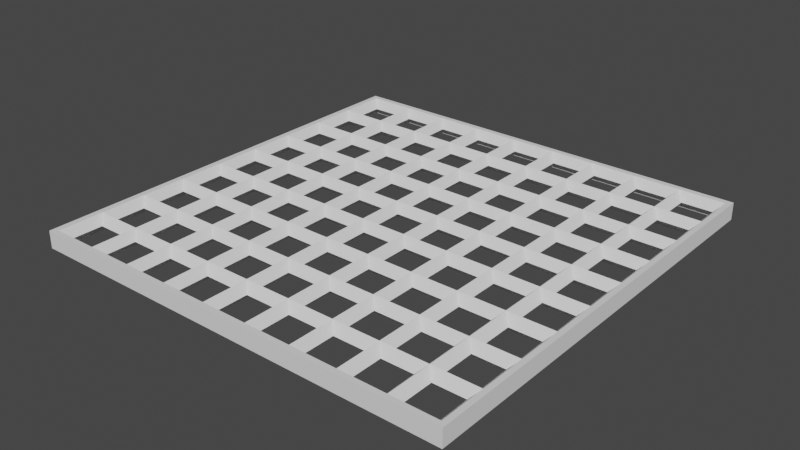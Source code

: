 # Source: CorridorFloorGrateTile1.blend  (saved by Blender 2.81.16; exported with 4.5.12 LTS)
import bpy
from mathutils import Matrix  # noqa: F401  (used for matrix-valued properties, if any)

bpy.ops.wm.read_factory_settings(use_empty=True)
scene = bpy.context.scene
scene.name = 'Scene'

# ---- collections
col_collection = bpy.data.collections.new('Collection'); scene.collection.children.link(col_collection)

# ---- world
world_world = bpy.data.worlds.new('World'); scene.world = world_world
world_world.use_nodes = True; world_world.node_tree.nodes.clear()
_N = world_world.node_tree.nodes; _L = world_world.node_tree.links
n0 = _N.new('ShaderNodeOutputWorld'); n0.name = 'World Output'; n0.location = (300, 300)
n1 = _N.new('ShaderNodeBackground'); n1.name = 'Background'; n1.location = (10, 300)
n1.inputs[0].default_value = (0.05088, 0.05088, 0.05088, 1.0)
_L.new(n1.outputs[0], n0.inputs[0])
n0.is_active_output = True
world_world.color = (0.05088, 0.05088, 0.05088)
world_world.use_sun_shadow = False
world_world.sun_shadow_jitter_overblur = 0.0

# ---- meshes
me_grid = bpy.data.meshes.new('Grid')
me_grid.from_pydata([(-0.4875, -0.4875, 0.00125), (-0.4875, -0.4875, 0.03875), (-0.3792, -0.4875, 0.00125), (-0.3792, -0.4875, 0.03875), (-0.2708, -0.4875, 0.00125), (-0.2708, -0.4875, 0.03875), (-0.1625, -0.4875, 0.00125), (-0.1625, -0.4875, 0.03875), (-0.05417, -0.4875, 0.00125), (-0.05417, -0.4875, 0.03875), (0.05417, -0.4875, 0.00125), (0.05417, -0.4875, 0.03875), (0.1625, -0.4875, 0.00125), (0.1625, -0.4875, 0.03875), (0.2708, -0.4875, 0.00125), (0.2708, -0.4875, 0.03875), (0.3792, -0.4875, 0.00125), (0.3792, -0.4875, 0.03875), (0.4875, -0.4875, 0.00125), (0.4875, -0.4875, 0.03875), (-0.4875, -0.3792, 0.00125), (-0.4875, -0.3792, 0.03875), (-0.3792, -0.3792, 0.00125), (-0.3792, -0.3792, 0.03875), (-0.2708, -0.3792, 0.00125), (-0.2708, -0.3792, 0.03875), (-0.1625, -0.3792, 0.00125), (-0.1625, -0.3792, 0.03875), (-0.05417, -0.3792, 0.00125), (-0.05417, -0.3792, 0.03875), (0.05417, -0.3792, 0.00125), (0.05417, -0.3792, 0.03875), (0.1625, -0.3792, 0.00125), (0.1625, -0.3792, 0.03875), (0.2708, -0.3792, 0.00125), (0.2708, -0.3792, 0.03875), (0.3792, -0.3792, 0.00125), (0.3792, -0.3792, 0.03875), (0.4875, -0.3792, 0.00125), (0.4875, -0.3792, 0.03875), (-0.4875, -0.2708, 0.00125), (-0.4875, -0.2708, 0.03875), (-0.3792, -0.2708, 0.00125), (-0.3792, -0.2708, 0.03875), (-0.2708, -0.2708, 0.00125), (-0.2708, -0.2708, 0.03875), (-0.1625, -0.2708, 0.00125), (-0.1625, -0.2708, 0.03875), (-0.05417, -0.2708, 0.00125), (-0.05417, -0.2708, 0.03875), (0.05417, -0.2708, 0.00125), (0.05417, -0.2708, 0.03875), (0.1625, -0.2708, 0.00125), (0.1625, -0.2708, 0.03875), (0.2708, -0.2708, 0.00125), (0.2708, -0.2708, 0.03875), (0.3792, -0.2708, 0.00125), (0.3792, -0.2708, 0.03875), (0.4875, -0.2708, 0.00125), (0.4875, -0.2708, 0.03875), (-0.4875, -0.1625, 0.00125), (-0.4875, -0.1625, 0.03875), (-0.3792, -0.1625, 0.00125), (-0.3792, -0.1625, 0.03875), (-0.2708, -0.1625, 0.00125), (-0.2708, -0.1625, 0.03875), (-0.1625, -0.1625, 0.00125), (-0.1625, -0.1625, 0.03875), (-0.05417, -0.1625, 0.00125), (-0.05417, -0.1625, 0.03875), (0.05417, -0.1625, 0.00125), (0.05417, -0.1625, 0.03875), (0.1625, -0.1625, 0.00125), (0.1625, -0.1625, 0.03875), (0.2708, -0.1625, 0.00125), (0.2708, -0.1625, 0.03875), (0.3792, -0.1625, 0.00125), (0.3792, -0.1625, 0.03875), (0.4875, -0.1625, 0.00125), (0.4875, -0.1625, 0.03875), (-0.4875, -0.05417, 0.00125), (-0.4875, -0.05417, 0.03875), (-0.3792, -0.05417, 0.00125), (-0.3792, -0.05417, 0.03875), (-0.2708, -0.05417, 0.00125), (-0.2708, -0.05417, 0.03875), (-0.1625, -0.05417, 0.00125), (-0.1625, -0.05417, 0.03875), (-0.05417, -0.05417, 0.00125), (-0.05417, -0.05417, 0.03875), (0.05417, -0.05417, 0.00125), (0.05417, -0.05417, 0.03875), (0.1625, -0.05417, 0.00125), (0.1625, -0.05417, 0.03875), (0.2708, -0.05417, 0.00125), (0.2708, -0.05417, 0.03875), (0.3792, -0.05417, 0.00125), (0.3792, -0.05417, 0.03875), (0.4875, -0.05417, 0.00125), (0.4875, -0.05417, 0.03875), (-0.4875, 0.05417, 0.00125), (-0.4875, 0.05417, 0.03875), (-0.3792, 0.05417, 0.00125), (-0.3792, 0.05417, 0.03875), (-0.2708, 0.05417, 0.00125), (-0.2708, 0.05417, 0.03875), (-0.1625, 0.05417, 0.00125), (-0.1625, 0.05417, 0.03875), (-0.05417, 0.05417, 0.00125), (-0.05417, 0.05417, 0.03875), (0.05417, 0.05417, 0.00125), (0.05417, 0.05417, 0.03875), (0.1625, 0.05417, 0.00125), (0.1625, 0.05417, 0.03875), (0.2708, 0.05417, 0.00125), (0.2708, 0.05417, 0.03875), (0.3792, 0.05417, 0.00125), (0.3792, 0.05417, 0.03875), (0.4875, 0.05417, 0.00125), (0.4875, 0.05417, 0.03875), (-0.4875, 0.1625, 0.00125), (-0.4875, 0.1625, 0.03875), (-0.3792, 0.1625, 0.00125), (-0.3792, 0.1625, 0.03875), (-0.2708, 0.1625, 0.00125), (-0.2708, 0.1625, 0.03875), (-0.1625, 0.1625, 0.00125), (-0.1625, 0.1625, 0.03875), (-0.05417, 0.1625, 0.00125), (-0.05417, 0.1625, 0.03875), (0.05417, 0.1625, 0.00125), (0.05417, 0.1625, 0.03875), (0.1625, 0.1625, 0.00125), (0.1625, 0.1625, 0.03875), (0.2708, 0.1625, 0.00125), (0.2708, 0.1625, 0.03875), (0.3792, 0.1625, 0.00125), (0.3792, 0.1625, 0.03875), (0.4875, 0.1625, 0.00125), (0.4875, 0.1625, 0.03875), (-0.4875, 0.2708, 0.00125), (-0.4875, 0.2708, 0.03875), (-0.3792, 0.2708, 0.00125), (-0.3792, 0.2708, 0.03875), (-0.2708, 0.2708, 0.00125), (-0.2708, 0.2708, 0.03875), (-0.1625, 0.2708, 0.00125), (-0.1625, 0.2708, 0.03875), (-0.05417, 0.2708, 0.00125), (-0.05417, 0.2708, 0.03875), (0.05417, 0.2708, 0.00125), (0.05417, 0.2708, 0.03875), (0.1625, 0.2708, 0.00125), (0.1625, 0.2708, 0.03875), (0.2708, 0.2708, 0.00125), (0.2708, 0.2708, 0.03875), (0.3792, 0.2708, 0.00125), (0.3792, 0.2708, 0.03875), (0.4875, 0.2708, 0.00125), (0.4875, 0.2708, 0.03875), (-0.4875, 0.3792, 0.00125), (-0.4875, 0.3792, 0.03875), (-0.3792, 0.3792, 0.00125), (-0.3792, 0.3792, 0.03875), (-0.2708, 0.3792, 0.00125), (-0.2708, 0.3792, 0.03875), (-0.1625, 0.3792, 0.00125), (-0.1625, 0.3792, 0.03875), (-0.05417, 0.3792, 0.00125), (-0.05417, 0.3792, 0.03875), (0.05417, 0.3792, 0.00125), (0.05417, 0.3792, 0.03875), (0.1625, 0.3792, 0.00125), (0.1625, 0.3792, 0.03875), (0.2708, 0.3792, 0.00125), (0.2708, 0.3792, 0.03875), (0.3792, 0.3792, 0.00125), (0.3792, 0.3792, 0.03875), (0.4875, 0.3792, 0.00125), (0.4875, 0.3792, 0.03875), (-0.4875, 0.4875, 0.00125), (-0.4875, 0.4875, 0.03875), (-0.3792, 0.4875, 0.00125), (-0.3792, 0.4875, 0.03875), (-0.2708, 0.4875, 0.00125), (-0.2708, 0.4875, 0.03875), (-0.1625, 0.4875, 0.00125), (-0.1625, 0.4875, 0.03875), (-0.05417, 0.4875, 0.00125), (-0.05417, 0.4875, 0.03875), (0.05417, 0.4875, 0.00125), (0.05417, 0.4875, 0.03875), (0.1625, 0.4875, 0.00125), (0.1625, 0.4875, 0.03875), (0.2708, 0.4875, 0.00125), (0.2708, 0.4875, 0.03875), (0.3792, 0.4875, 0.00125), (0.3792, 0.4875, 0.03875), (0.4875, 0.4875, 0.00125), (0.4875, 0.4875, 0.03875), (-0.4692, -0.4692, 0.02), (-0.3974, -0.4692, 0.02), (-0.3974, -0.3974, 0.02), (-0.4692, -0.3974, 0.02), (-0.3609, -0.4692, 0.02), (-0.2891, -0.4692, 0.02), (-0.2891, -0.3974, 0.02), (-0.3609, -0.3974, 0.02), (-0.2526, -0.4692, 0.02), (-0.1808, -0.4692, 0.02), (-0.1808, -0.3974, 0.02), (-0.2526, -0.3974, 0.02), (-0.1442, -0.4692, 0.02), (-0.07245, -0.4692, 0.02), (-0.07245, -0.3974, 0.02), (-0.1442, -0.3974, 0.02), (-0.03589, -0.4692, 0.02), (0.03589, -0.4692, 0.02), (0.03589, -0.3974, 0.02), (-0.03589, -0.3974, 0.02), (0.07245, -0.4692, 0.02), (0.1442, -0.4692, 0.02), (0.1442, -0.3974, 0.02), (0.07245, -0.3974, 0.02), (0.1808, -0.4692, 0.02), (0.2526, -0.4692, 0.02), (0.2526, -0.3974, 0.02), (0.1808, -0.3974, 0.02), (0.2891, -0.4692, 0.02), (0.3609, -0.4692, 0.02), (0.3609, -0.3974, 0.02), (0.2891, -0.3974, 0.02), (0.3974, -0.4692, 0.02), (0.4692, -0.4692, 0.02), (0.4692, -0.3974, 0.02), (0.3974, -0.3974, 0.02), (-0.4692, -0.3609, 0.02), (-0.3974, -0.3609, 0.02), (-0.3974, -0.2891, 0.02), (-0.4692, -0.2891, 0.02), (-0.3609, -0.3609, 0.02), (-0.2891, -0.3609, 0.02), (-0.2891, -0.2891, 0.02), (-0.3609, -0.2891, 0.02), (-0.2526, -0.3609, 0.02), (-0.1808, -0.3609, 0.02), (-0.1808, -0.2891, 0.02), (-0.2526, -0.2891, 0.02), (-0.1442, -0.3609, 0.02), (-0.07245, -0.3609, 0.02), (-0.07245, -0.2891, 0.02), (-0.1442, -0.2891, 0.02), (-0.03589, -0.3609, 0.02), (0.03589, -0.3609, 0.02), (0.03589, -0.2891, 0.02), (-0.03589, -0.2891, 0.02), (0.07245, -0.3609, 0.02), (0.1442, -0.3609, 0.02), (0.1442, -0.2891, 0.02), (0.07245, -0.2891, 0.02), (0.1808, -0.3609, 0.02), (0.2526, -0.3609, 0.02), (0.2526, -0.2891, 0.02), (0.1808, -0.2891, 0.02), (0.2891, -0.3609, 0.02), (0.3609, -0.3609, 0.02), (0.3609, -0.2891, 0.02), (0.2891, -0.2891, 0.02), (0.3974, -0.3609, 0.02), (0.4692, -0.3609, 0.02), (0.4692, -0.2891, 0.02), (0.3974, -0.2891, 0.02), (-0.4692, -0.2526, 0.02), (-0.3974, -0.2526, 0.02), (-0.3974, -0.1808, 0.02), (-0.4692, -0.1808, 0.02), (-0.3609, -0.2526, 0.02), (-0.2891, -0.2526, 0.02), (-0.2891, -0.1808, 0.02), (-0.3609, -0.1808, 0.02), (-0.2526, -0.2526, 0.02), (-0.1808, -0.2526, 0.02), (-0.1808, -0.1808, 0.02), (-0.2526, -0.1808, 0.02), (-0.1442, -0.2526, 0.02), (-0.07245, -0.2526, 0.02), (-0.07245, -0.1808, 0.02), (-0.1442, -0.1808, 0.02), (-0.03589, -0.2526, 0.02), (0.03589, -0.2526, 0.02), (0.03589, -0.1808, 0.02), (-0.03589, -0.1808, 0.02), (0.07245, -0.2526, 0.02), (0.1442, -0.2526, 0.02), (0.1442, -0.1808, 0.02), (0.07245, -0.1808, 0.02), (0.1808, -0.2526, 0.02), (0.2526, -0.2526, 0.02), (0.2526, -0.1808, 0.02), (0.1808, -0.1808, 0.02), (0.2891, -0.2526, 0.02), (0.3609, -0.2526, 0.02), (0.3609, -0.1808, 0.02), (0.2891, -0.1808, 0.02), (0.3974, -0.2526, 0.02), (0.4692, -0.2526, 0.02), (0.4692, -0.1808, 0.02), (0.3974, -0.1808, 0.02), (-0.4692, -0.1442, 0.02), (-0.3974, -0.1442, 0.02), (-0.3974, -0.07245, 0.02), (-0.4692, -0.07245, 0.02), (-0.3609, -0.1442, 0.02), (-0.2891, -0.1442, 0.02), (-0.2891, -0.07245, 0.02), (-0.3609, -0.07245, 0.02), (-0.2526, -0.1442, 0.02), (-0.1808, -0.1442, 0.02), (-0.1808, -0.07245, 0.02), (-0.2526, -0.07245, 0.02), (-0.1442, -0.1442, 0.02), (-0.07245, -0.1442, 0.02), (-0.07245, -0.07245, 0.02), (-0.1442, -0.07245, 0.02), (-0.03589, -0.1442, 0.02), (0.03589, -0.1442, 0.02), (0.03589, -0.07245, 0.02), (-0.03589, -0.07245, 0.02), (0.07245, -0.1442, 0.02), (0.1442, -0.1442, 0.02), (0.1442, -0.07245, 0.02), (0.07245, -0.07245, 0.02), (0.1808, -0.1442, 0.02), (0.2526, -0.1442, 0.02), (0.2526, -0.07245, 0.02), (0.1808, -0.07245, 0.02), (0.2891, -0.1442, 0.02), (0.3609, -0.1442, 0.02), (0.3609, -0.07245, 0.02), (0.2891, -0.07245, 0.02), (0.3974, -0.1442, 0.02), (0.4692, -0.1442, 0.02), (0.4692, -0.07245, 0.02), (0.3974, -0.07245, 0.02), (-0.4692, -0.03589, 0.02), (-0.3974, -0.03589, 0.02), (-0.3974, 0.03589, 0.02), (-0.4692, 0.03589, 0.02), (-0.3609, -0.03589, 0.02), (-0.2891, -0.03589, 0.02), (-0.2891, 0.03589, 0.02), (-0.3609, 0.03589, 0.02), (-0.2526, -0.03589, 0.02), (-0.1808, -0.03589, 0.02), (-0.1808, 0.03589, 0.02), (-0.2526, 0.03589, 0.02), (-0.1442, -0.03589, 0.02), (-0.07245, -0.03589, 0.02), (-0.07245, 0.03589, 0.02), (-0.1442, 0.03589, 0.02), (-0.03589, -0.03589, 0.02), (0.03589, -0.03589, 0.02), (0.03589, 0.03589, 0.02), (-0.03589, 0.03589, 0.02), (0.07245, -0.03589, 0.02), (0.1442, -0.03589, 0.02), (0.1442, 0.03589, 0.02), (0.07245, 0.03589, 0.02), (0.1808, -0.03589, 0.02), (0.2526, -0.03589, 0.02), (0.2526, 0.03589, 0.02), (0.1808, 0.03589, 0.02), (0.2891, -0.03589, 0.02), (0.3609, -0.03589, 0.02), (0.3609, 0.03589, 0.02), (0.2891, 0.03589, 0.02), (0.3974, -0.03589, 0.02), (0.4692, -0.03589, 0.02), (0.4692, 0.03589, 0.02), (0.3974, 0.03589, 0.02), (-0.4692, 0.07245, 0.02), (-0.3974, 0.07245, 0.02), (-0.3974, 0.1442, 0.02), (-0.4692, 0.1442, 0.02), (-0.3609, 0.07245, 0.02), (-0.2891, 0.07245, 0.02), (-0.2891, 0.1442, 0.02), (-0.3609, 0.1442, 0.02), (-0.2526, 0.07245, 0.02), (-0.1808, 0.07245, 0.02), (-0.1808, 0.1442, 0.02), (-0.2526, 0.1442, 0.02), (-0.1442, 0.07245, 0.02), (-0.07245, 0.07245, 0.02), (-0.07245, 0.1442, 0.02), (-0.1442, 0.1442, 0.02), (-0.03589, 0.07245, 0.02), (0.03589, 0.07245, 0.02), (0.03589, 0.1442, 0.02), (-0.03589, 0.1442, 0.02), (0.07245, 0.07245, 0.02), (0.1442, 0.07245, 0.02), (0.1442, 0.1442, 0.02), (0.07245, 0.1442, 0.02), (0.1808, 0.07245, 0.02), (0.2526, 0.07245, 0.02), (0.2526, 0.1442, 0.02), (0.1808, 0.1442, 0.02), (0.2891, 0.07245, 0.02), (0.3609, 0.07245, 0.02), (0.3609, 0.1442, 0.02), (0.2891, 0.1442, 0.02), (0.3974, 0.07245, 0.02), (0.4692, 0.07245, 0.02), (0.4692, 0.1442, 0.02), (0.3974, 0.1442, 0.02), (-0.4692, 0.1808, 0.02), (-0.3974, 0.1808, 0.02), (-0.3974, 0.2526, 0.02), (-0.4692, 0.2526, 0.02), (-0.3609, 0.1808, 0.02), (-0.2891, 0.1808, 0.02), (-0.2891, 0.2526, 0.02), (-0.3609, 0.2526, 0.02), (-0.2526, 0.1808, 0.02), (-0.1808, 0.1808, 0.02), (-0.1808, 0.2526, 0.02), (-0.2526, 0.2526, 0.02), (-0.1442, 0.1808, 0.02), (-0.07245, 0.1808, 0.02), (-0.07245, 0.2526, 0.02), (-0.1442, 0.2526, 0.02), (-0.03589, 0.1808, 0.02), (0.03589, 0.1808, 0.02), (0.03589, 0.2526, 0.02), (-0.03589, 0.2526, 0.02), (0.07245, 0.1808, 0.02), (0.1442, 0.1808, 0.02), (0.1442, 0.2526, 0.02), (0.07245, 0.2526, 0.02), (0.1808, 0.1808, 0.02), (0.2526, 0.1808, 0.02), (0.2526, 0.2526, 0.02), (0.1808, 0.2526, 0.02), (0.2891, 0.1808, 0.02), (0.3609, 0.1808, 0.02), (0.3609, 0.2526, 0.02), (0.2891, 0.2526, 0.02), (0.3974, 0.1808, 0.02), (0.4692, 0.1808, 0.02), (0.4692, 0.2526, 0.02), (0.3974, 0.2526, 0.02), (-0.4692, 0.2891, 0.02), (-0.3974, 0.2891, 0.02), (-0.3974, 0.3609, 0.02), (-0.4692, 0.3609, 0.02), (-0.3609, 0.2891, 0.02), (-0.2891, 0.2891, 0.02), (-0.2891, 0.3609, 0.02), (-0.3609, 0.3609, 0.02), (-0.2526, 0.2891, 0.02), (-0.1808, 0.2891, 0.02), (-0.1808, 0.3609, 0.02), (-0.2526, 0.3609, 0.02), (-0.1442, 0.2891, 0.02), (-0.07245, 0.2891, 0.02), (-0.07245, 0.3609, 0.02), (-0.1442, 0.3609, 0.02), (-0.03589, 0.2891, 0.02), (0.03589, 0.2891, 0.02), (0.03589, 0.3609, 0.02), (-0.03589, 0.3609, 0.02), (0.07245, 0.2891, 0.02), (0.1442, 0.2891, 0.02), (0.1442, 0.3609, 0.02), (0.07245, 0.3609, 0.02), (0.1808, 0.2891, 0.02), (0.2526, 0.2891, 0.02), (0.2526, 0.3609, 0.02), (0.1808, 0.3609, 0.02), (0.2891, 0.2891, 0.02), (0.3609, 0.2891, 0.02), (0.3609, 0.3609, 0.02), (0.2891, 0.3609, 0.02), (0.3974, 0.2891, 0.02), (0.4692, 0.2891, 0.02), (0.4692, 0.3609, 0.02), (0.3974, 0.3609, 0.02), (-0.4692, 0.3974, 0.02), (-0.3974, 0.3974, 0.02), (-0.3974, 0.4692, 0.02), (-0.4692, 0.4692, 0.02), (-0.3609, 0.3974, 0.02), (-0.2891, 0.3974, 0.02), (-0.2891, 0.4692, 0.02), (-0.3609, 0.4692, 0.02), (-0.2526, 0.3974, 0.02), (-0.1808, 0.3974, 0.02), (-0.1808, 0.4692, 0.02), (-0.2526, 0.4692, 0.02), (-0.1442, 0.3974, 0.02), (-0.07245, 0.3974, 0.02), (-0.07245, 0.4692, 0.02), (-0.1442, 0.4692, 0.02), (-0.03589, 0.3974, 0.02), (0.03589, 0.3974, 0.02), (0.03589, 0.4692, 0.02), (-0.03589, 0.4692, 0.02), (0.07245, 0.3974, 0.02), (0.1442, 0.3974, 0.02), (0.1442, 0.4692, 0.02), (0.07245, 0.4692, 0.02), (0.1808, 0.3974, 0.02), (0.2526, 0.3974, 0.02), (0.2526, 0.4692, 0.02), (0.1808, 0.4692, 0.02), (0.2891, 0.3974, 0.02), (0.3609, 0.3974, 0.02), (0.3609, 0.4692, 0.02), (0.2891, 0.4692, 0.02), (0.3974, 0.3974, 0.02), (0.4692, 0.3974, 0.02), (0.4692, 0.4692, 0.02), (0.3974, 0.4692, 0.02), (-0.5, -0.5, 0.04), (0.5, -0.5, 0.04), (-0.5, 0.5, 0.04), (0.5, 0.5, 0.04), (-0.4875, 0.4875, 0.04), (-0.4875, -0.4875, 0.04), (0.4875, -0.4875, 0.04), (0.4875, 0.4875, 0.04), (-0.5, -0.5, 6.091e-07), (0.5, -0.5, 6.091e-07), (-0.5, 0.5, 6.091e-07), (0.5, 0.5, 6.091e-07), (-0.4875, 0.4875, 0.0), (-0.4875, -0.4875, 0.0), (0.4875, -0.4875, 0.0), (0.4875, 0.4875, 0.0)], [], [(200, 201, 2, 0), (201, 200, 1, 3), (201, 202, 22, 2), (202, 201, 3, 23), (202, 203, 20, 22), (203, 202, 23, 21), (203, 200, 0, 20), (200, 203, 21, 1), (204, 205, 4, 2), (205, 204, 3, 5), (205, 206, 24, 4), (206, 205, 5, 25), (206, 207, 22, 24), (207, 206, 25, 23), (207, 204, 2, 22), (204, 207, 23, 3), (208, 209, 6, 4), (209, 208, 5, 7), (209, 210, 26, 6), (210, 209, 7, 27), (210, 211, 24, 26), (211, 210, 27, 25), (211, 208, 4, 24), (208, 211, 25, 5), (212, 213, 8, 6), (213, 212, 7, 9), (213, 214, 28, 8), (214, 213, 9, 29), (214, 215, 26, 28), (215, 214, 29, 27), (215, 212, 6, 26), (212, 215, 27, 7), (216, 217, 10, 8), (217, 216, 9, 11), (217, 218, 30, 10), (218, 217, 11, 31), (218, 219, 28, 30), (219, 218, 31, 29), (219, 216, 8, 28), (216, 219, 29, 9), (220, 221, 12, 10), (221, 220, 11, 13), (221, 222, 32, 12), (222, 221, 13, 33), (222, 223, 30, 32), (223, 222, 33, 31), (223, 220, 10, 30), (220, 223, 31, 11), (224, 225, 14, 12), (225, 224, 13, 15), (225, 226, 34, 14), (226, 225, 15, 35), (226, 227, 32, 34), (227, 226, 35, 33), (227, 224, 12, 32), (224, 227, 33, 13), (228, 229, 16, 14), (229, 228, 15, 17), (229, 230, 36, 16), (230, 229, 17, 37), (230, 231, 34, 36), (231, 230, 37, 35), (231, 228, 14, 34), (228, 231, 35, 15), (232, 233, 18, 16), (233, 232, 17, 19), (233, 234, 38, 18), (234, 233, 19, 39), (234, 235, 36, 38), (235, 234, 39, 37), (235, 232, 16, 36), (232, 235, 37, 17), (236, 237, 22, 20), (237, 236, 21, 23), (237, 238, 42, 22), (238, 237, 23, 43), (238, 239, 40, 42), (239, 238, 43, 41), (239, 236, 20, 40), (236, 239, 41, 21), (240, 241, 24, 22), (241, 240, 23, 25), (241, 242, 44, 24), (242, 241, 25, 45), (242, 243, 42, 44), (243, 242, 45, 43), (243, 240, 22, 42), (240, 243, 43, 23), (244, 245, 26, 24), (245, 244, 25, 27), (245, 246, 46, 26), (246, 245, 27, 47), (246, 247, 44, 46), (247, 246, 47, 45), (247, 244, 24, 44), (244, 247, 45, 25), (248, 249, 28, 26), (249, 248, 27, 29), (249, 250, 48, 28), (250, 249, 29, 49), (250, 251, 46, 48), (251, 250, 49, 47), (251, 248, 26, 46), (248, 251, 47, 27), (252, 253, 30, 28), (253, 252, 29, 31), (253, 254, 50, 30), (254, 253, 31, 51), (254, 255, 48, 50), (255, 254, 51, 49), (255, 252, 28, 48), (252, 255, 49, 29), (256, 257, 32, 30), (257, 256, 31, 33), (257, 258, 52, 32), (258, 257, 33, 53), (258, 259, 50, 52), (259, 258, 53, 51), (259, 256, 30, 50), (256, 259, 51, 31), (260, 261, 34, 32), (261, 260, 33, 35), (261, 262, 54, 34), (262, 261, 35, 55), (262, 263, 52, 54), (263, 262, 55, 53), (263, 260, 32, 52), (260, 263, 53, 33), (264, 265, 36, 34), (265, 264, 35, 37), (265, 266, 56, 36), (266, 265, 37, 57), (266, 267, 54, 56), (267, 266, 57, 55), (267, 264, 34, 54), (264, 267, 55, 35), (268, 269, 38, 36), (269, 268, 37, 39), (269, 270, 58, 38), (270, 269, 39, 59), (270, 271, 56, 58), (271, 270, 59, 57), (271, 268, 36, 56), (268, 271, 57, 37), (272, 273, 42, 40), (273, 272, 41, 43), (273, 274, 62, 42), (274, 273, 43, 63), (274, 275, 60, 62), (275, 274, 63, 61), (275, 272, 40, 60), (272, 275, 61, 41), (276, 277, 44, 42), (277, 276, 43, 45), (277, 278, 64, 44), (278, 277, 45, 65), (278, 279, 62, 64), (279, 278, 65, 63), (279, 276, 42, 62), (276, 279, 63, 43), (280, 281, 46, 44), (281, 280, 45, 47), (281, 282, 66, 46), (282, 281, 47, 67), (282, 283, 64, 66), (283, 282, 67, 65), (283, 280, 44, 64), (280, 283, 65, 45), (284, 285, 48, 46), (285, 284, 47, 49), (285, 286, 68, 48), (286, 285, 49, 69), (286, 287, 66, 68), (287, 286, 69, 67), (287, 284, 46, 66), (284, 287, 67, 47), (288, 289, 50, 48), (289, 288, 49, 51), (289, 290, 70, 50), (290, 289, 51, 71), (290, 291, 68, 70), (291, 290, 71, 69), (291, 288, 48, 68), (288, 291, 69, 49), (292, 293, 52, 50), (293, 292, 51, 53), (293, 294, 72, 52), (294, 293, 53, 73), (294, 295, 70, 72), (295, 294, 73, 71), (295, 292, 50, 70), (292, 295, 71, 51), (296, 297, 54, 52), (297, 296, 53, 55), (297, 298, 74, 54), (298, 297, 55, 75), (298, 299, 72, 74), (299, 298, 75, 73), (299, 296, 52, 72), (296, 299, 73, 53), (300, 301, 56, 54), (301, 300, 55, 57), (301, 302, 76, 56), (302, 301, 57, 77), (302, 303, 74, 76), (303, 302, 77, 75), (303, 300, 54, 74), (300, 303, 75, 55), (304, 305, 58, 56), (305, 304, 57, 59), (305, 306, 78, 58), (306, 305, 59, 79), (306, 307, 76, 78), (307, 306, 79, 77), (307, 304, 56, 76), (304, 307, 77, 57), (308, 309, 62, 60), (309, 308, 61, 63), (309, 310, 82, 62), (310, 309, 63, 83), (310, 311, 80, 82), (311, 310, 83, 81), (311, 308, 60, 80), (308, 311, 81, 61), (312, 313, 64, 62), (313, 312, 63, 65), (313, 314, 84, 64), (314, 313, 65, 85), (314, 315, 82, 84), (315, 314, 85, 83), (315, 312, 62, 82), (312, 315, 83, 63), (316, 317, 66, 64), (317, 316, 65, 67), (317, 318, 86, 66), (318, 317, 67, 87), (318, 319, 84, 86), (319, 318, 87, 85), (319, 316, 64, 84), (316, 319, 85, 65), (320, 321, 68, 66), (321, 320, 67, 69), (321, 322, 88, 68), (322, 321, 69, 89), (322, 323, 86, 88), (323, 322, 89, 87), (323, 320, 66, 86), (320, 323, 87, 67), (324, 325, 70, 68), (325, 324, 69, 71), (325, 326, 90, 70), (326, 325, 71, 91), (326, 327, 88, 90), (327, 326, 91, 89), (327, 324, 68, 88), (324, 327, 89, 69), (328, 329, 72, 70), (329, 328, 71, 73), (329, 330, 92, 72), (330, 329, 73, 93), (330, 331, 90, 92), (331, 330, 93, 91), (331, 328, 70, 90), (328, 331, 91, 71), (332, 333, 74, 72), (333, 332, 73, 75), (333, 334, 94, 74), (334, 333, 75, 95), (334, 335, 92, 94), (335, 334, 95, 93), (335, 332, 72, 92), (332, 335, 93, 73), (336, 337, 76, 74), (337, 336, 75, 77), (337, 338, 96, 76), (338, 337, 77, 97), (338, 339, 94, 96), (339, 338, 97, 95), (339, 336, 74, 94), (336, 339, 95, 75), (340, 341, 78, 76), (341, 340, 77, 79), (341, 342, 98, 78), (342, 341, 79, 99), (342, 343, 96, 98), (343, 342, 99, 97), (343, 340, 76, 96), (340, 343, 97, 77), (344, 345, 82, 80), (345, 344, 81, 83), (345, 346, 102, 82), (346, 345, 83, 103), (346, 347, 100, 102), (347, 346, 103, 101), (347, 344, 80, 100), (344, 347, 101, 81), (348, 349, 84, 82), (349, 348, 83, 85), (349, 350, 104, 84), (350, 349, 85, 105), (350, 351, 102, 104), (351, 350, 105, 103), (351, 348, 82, 102), (348, 351, 103, 83), (352, 353, 86, 84), (353, 352, 85, 87), (353, 354, 106, 86), (354, 353, 87, 107), (354, 355, 104, 106), (355, 354, 107, 105), (355, 352, 84, 104), (352, 355, 105, 85), (356, 357, 88, 86), (357, 356, 87, 89), (357, 358, 108, 88), (358, 357, 89, 109), (358, 359, 106, 108), (359, 358, 109, 107), (359, 356, 86, 106), (356, 359, 107, 87), (360, 361, 90, 88), (361, 360, 89, 91), (361, 362, 110, 90), (362, 361, 91, 111), (362, 363, 108, 110), (363, 362, 111, 109), (363, 360, 88, 108), (360, 363, 109, 89), (364, 365, 92, 90), (365, 364, 91, 93), (365, 366, 112, 92), (366, 365, 93, 113), (366, 367, 110, 112), (367, 366, 113, 111), (367, 364, 90, 110), (364, 367, 111, 91), (368, 369, 94, 92), (369, 368, 93, 95), (369, 370, 114, 94), (370, 369, 95, 115), (370, 371, 112, 114), (371, 370, 115, 113), (371, 368, 92, 112), (368, 371, 113, 93), (372, 373, 96, 94), (373, 372, 95, 97), (373, 374, 116, 96), (374, 373, 97, 117), (374, 375, 114, 116), (375, 374, 117, 115), (375, 372, 94, 114), (372, 375, 115, 95), (376, 377, 98, 96), (377, 376, 97, 99), (377, 378, 118, 98), (378, 377, 99, 119), (378, 379, 116, 118), (379, 378, 119, 117), (379, 376, 96, 116), (376, 379, 117, 97), (380, 381, 102, 100), (381, 380, 101, 103), (381, 382, 122, 102), (382, 381, 103, 123), (382, 383, 120, 122), (383, 382, 123, 121), (383, 380, 100, 120), (380, 383, 121, 101), (384, 385, 104, 102), (385, 384, 103, 105), (385, 386, 124, 104), (386, 385, 105, 125), (386, 387, 122, 124), (387, 386, 125, 123), (387, 384, 102, 122), (384, 387, 123, 103), (388, 389, 106, 104), (389, 388, 105, 107), (389, 390, 126, 106), (390, 389, 107, 127), (390, 391, 124, 126), (391, 390, 127, 125), (391, 388, 104, 124), (388, 391, 125, 105), (392, 393, 108, 106), (393, 392, 107, 109), (393, 394, 128, 108), (394, 393, 109, 129), (394, 395, 126, 128), (395, 394, 129, 127), (395, 392, 106, 126), (392, 395, 127, 107), (396, 397, 110, 108), (397, 396, 109, 111), (397, 398, 130, 110), (398, 397, 111, 131), (398, 399, 128, 130), (399, 398, 131, 129), (399, 396, 108, 128), (396, 399, 129, 109), (400, 401, 112, 110), (401, 400, 111, 113), (401, 402, 132, 112), (402, 401, 113, 133), (402, 403, 130, 132), (403, 402, 133, 131), (403, 400, 110, 130), (400, 403, 131, 111), (404, 405, 114, 112), (405, 404, 113, 115), (405, 406, 134, 114), (406, 405, 115, 135), (406, 407, 132, 134), (407, 406, 135, 133), (407, 404, 112, 132), (404, 407, 133, 113), (408, 409, 116, 114), (409, 408, 115, 117), (409, 410, 136, 116), (410, 409, 117, 137), (410, 411, 134, 136), (411, 410, 137, 135), (411, 408, 114, 134), (408, 411, 135, 115), (412, 413, 118, 116), (413, 412, 117, 119), (413, 414, 138, 118), (414, 413, 119, 139), (414, 415, 136, 138), (415, 414, 139, 137), (415, 412, 116, 136), (412, 415, 137, 117), (416, 417, 122, 120), (417, 416, 121, 123), (417, 418, 142, 122), (418, 417, 123, 143), (418, 419, 140, 142), (419, 418, 143, 141), (419, 416, 120, 140), (416, 419, 141, 121), (420, 421, 124, 122), (421, 420, 123, 125), (421, 422, 144, 124), (422, 421, 125, 145), (422, 423, 142, 144), (423, 422, 145, 143), (423, 420, 122, 142), (420, 423, 143, 123), (424, 425, 126, 124), (425, 424, 125, 127), (425, 426, 146, 126), (426, 425, 127, 147), (426, 427, 144, 146), (427, 426, 147, 145), (427, 424, 124, 144), (424, 427, 145, 125), (428, 429, 128, 126), (429, 428, 127, 129), (429, 430, 148, 128), (430, 429, 129, 149), (430, 431, 146, 148), (431, 430, 149, 147), (431, 428, 126, 146), (428, 431, 147, 127), (432, 433, 130, 128), (433, 432, 129, 131), (433, 434, 150, 130), (434, 433, 131, 151), (434, 435, 148, 150), (435, 434, 151, 149), (435, 432, 128, 148), (432, 435, 149, 129), (436, 437, 132, 130), (437, 436, 131, 133), (437, 438, 152, 132), (438, 437, 133, 153), (438, 439, 150, 152), (439, 438, 153, 151), (439, 436, 130, 150), (436, 439, 151, 131), (440, 441, 134, 132), (441, 440, 133, 135), (441, 442, 154, 134), (442, 441, 135, 155), (442, 443, 152, 154), (443, 442, 155, 153), (443, 440, 132, 152), (440, 443, 153, 133), (444, 445, 136, 134), (445, 444, 135, 137), (445, 446, 156, 136), (446, 445, 137, 157), (446, 447, 154, 156), (447, 446, 157, 155), (447, 444, 134, 154), (444, 447, 155, 135), (448, 449, 138, 136), (449, 448, 137, 139), (449, 450, 158, 138), (450, 449, 139, 159), (450, 451, 156, 158), (451, 450, 159, 157), (451, 448, 136, 156), (448, 451, 157, 137), (452, 453, 142, 140), (453, 452, 141, 143), (453, 454, 162, 142), (454, 453, 143, 163), (454, 455, 160, 162), (455, 454, 163, 161), (455, 452, 140, 160), (452, 455, 161, 141), (456, 457, 144, 142), (457, 456, 143, 145), (457, 458, 164, 144), (458, 457, 145, 165), (458, 459, 162, 164), (459, 458, 165, 163), (459, 456, 142, 162), (456, 459, 163, 143), (460, 461, 146, 144), (461, 460, 145, 147), (461, 462, 166, 146), (462, 461, 147, 167), (462, 463, 164, 166), (463, 462, 167, 165), (463, 460, 144, 164), (460, 463, 165, 145), (464, 465, 148, 146), (465, 464, 147, 149), (465, 466, 168, 148), (466, 465, 149, 169), (466, 467, 166, 168), (467, 466, 169, 167), (467, 464, 146, 166), (464, 467, 167, 147), (468, 469, 150, 148), (469, 468, 149, 151), (469, 470, 170, 150), (470, 469, 151, 171), (470, 471, 168, 170), (471, 470, 171, 169), (471, 468, 148, 168), (468, 471, 169, 149), (472, 473, 152, 150), (473, 472, 151, 153), (473, 474, 172, 152), (474, 473, 153, 173), (474, 475, 170, 172), (475, 474, 173, 171), (475, 472, 150, 170), (472, 475, 171, 151), (476, 477, 154, 152), (477, 476, 153, 155), (477, 478, 174, 154), (478, 477, 155, 175), (478, 479, 172, 174), (479, 478, 175, 173), (479, 476, 152, 172), (476, 479, 173, 153), (480, 481, 156, 154), (481, 480, 155, 157), (481, 482, 176, 156), (482, 481, 157, 177), (482, 483, 174, 176), (483, 482, 177, 175), (483, 480, 154, 174), (480, 483, 175, 155), (484, 485, 158, 156), (485, 484, 157, 159), (485, 486, 178, 158), (486, 485, 159, 179), (486, 487, 176, 178), (487, 486, 179, 177), (487, 484, 156, 176), (484, 487, 177, 157), (488, 489, 162, 160), (489, 488, 161, 163), (489, 490, 182, 162), (490, 489, 163, 183), (490, 491, 180, 182), (491, 490, 183, 181), (491, 488, 160, 180), (488, 491, 181, 161), (492, 493, 164, 162), (493, 492, 163, 165), (493, 494, 184, 164), (494, 493, 165, 185), (494, 495, 182, 184), (495, 494, 185, 183), (495, 492, 162, 182), (492, 495, 183, 163), (496, 497, 166, 164), (497, 496, 165, 167), (497, 498, 186, 166), (498, 497, 167, 187), (498, 499, 184, 186), (499, 498, 187, 185), (499, 496, 164, 184), (496, 499, 185, 165), (500, 501, 168, 166), (501, 500, 167, 169), (501, 502, 188, 168), (502, 501, 169, 189), (502, 503, 186, 188), (503, 502, 189, 187), (503, 500, 166, 186), (500, 503, 187, 167), (504, 505, 170, 168), (505, 504, 169, 171), (505, 506, 190, 170), (506, 505, 171, 191), (506, 507, 188, 190), (507, 506, 191, 189), (507, 504, 168, 188), (504, 507, 189, 169), (508, 509, 172, 170), (509, 508, 171, 173), (509, 510, 192, 172), (510, 509, 173, 193), (510, 511, 190, 192), (511, 510, 193, 191), (511, 508, 170, 190), (508, 511, 191, 171), (512, 513, 174, 172), (513, 512, 173, 175), (513, 514, 194, 174), (514, 513, 175, 195), (514, 515, 192, 194), (515, 514, 195, 193), (515, 512, 172, 192), (512, 515, 193, 173), (516, 517, 176, 174), (517, 516, 175, 177), (517, 518, 196, 176), (518, 517, 177, 197), (518, 519, 194, 196), (519, 518, 197, 195), (519, 516, 174, 194), (516, 519, 195, 175), (520, 521, 178, 176), (521, 520, 177, 179), (521, 522, 198, 178), (522, 521, 179, 199), (522, 523, 196, 198), (523, 522, 199, 197), (523, 520, 176, 196), (520, 523, 197, 177), (529, 528, 526, 524), (530, 529, 524, 525), (531, 530, 525, 527), (528, 531, 527, 526), (537, 532, 534, 536), (538, 533, 532, 537), (539, 535, 533, 538), (536, 534, 535, 539), (528, 529, 537, 536), (529, 530, 538, 537), (530, 531, 539, 538), (531, 528, 536, 539), (524, 526, 534, 532), (525, 524, 532, 533), (527, 525, 533, 535), (526, 527, 535, 534)])
_uv = me_grid.uv_layers.new(name='UVMap')
_uv.uv.foreach_set('vector', [0.0, 0.0, 0.1111, 0.0, 0.1111, 0.0, 0.0, 0.0, 0.1111, 0.0, 0.0, 0.0, 0.0, 0.0, 0.1111, 0.0, 0.1111, 0.0, 0.1111, 0.1111, 0.1111, 0.1111, 0.1111, 0.0, 0.1111, 0.1111, 0.1111, 0.0, 0.1111, 0.0, 0.1111, 0.1111, 0.1111, 0.1111, 0.0, 0.1111, 0.0, 0.1111, 0.1111, 0.1111, 0.0, 0.1111, 0.1111, 0.1111, 0.1111, 0.1111, 0.0, 0.1111, 0.0, 0.1111, 0.0, 0.0, 0.0, 0.0, 0.0, 0.1111, 0.0, 0.0, 0.0, 0.1111, 0.0, 0.1111, 0.0, 0.0, 0.1111, 0.0, 0.2222, 0.0, 0.2222, 0.0, 0.1111, 0.0, 0.2222, 0.0, 0.1111, 0.0, 0.1111, 0.0, 0.2222, 0.0, 0.2222, 0.0, 0.2222, 0.1111, 0.2222, 0.1111, 0.2222, 0.0, 0.2222, 0.1111, 0.2222, 0.0, 0.2222, 0.0, 0.2222, 0.1111, 0.2222, 0.1111, 0.1111, 0.1111, 0.1111, 0.1111, 0.2222, 0.1111, 0.1111, 0.1111, 0.2222, 0.1111, 0.2222, 0.1111, 0.1111, 0.1111, 0.1111, 0.1111, 0.1111, 0.0, 0.1111, 0.0, 0.1111, 0.1111, 0.1111, 0.0, 0.1111, 0.1111, 0.1111, 0.1111, 0.1111, 0.0, 0.2222, 0.0, 0.3333, 0.0, 0.3333, 0.0, 0.2222, 0.0, 0.3333, 0.0, 0.2222, 0.0, 0.2222, 0.0, 0.3333, 0.0, 0.3333, 0.0, 0.3333, 0.1111, 0.3333, 0.1111, 0.3333, 0.0, 0.3333, 0.1111, 0.3333, 0.0, 0.3333, 0.0, 0.3333, 0.1111, 0.3333, 0.1111, 0.2222, 0.1111, 0.2222, 0.1111, 0.3333, 0.1111, 0.2222, 0.1111, 0.3333, 0.1111, 0.3333, 0.1111, 0.2222, 0.1111, 0.2222, 0.1111, 0.2222, 0.0, 0.2222, 0.0, 0.2222, 0.1111, 0.2222, 0.0, 0.2222, 0.1111, 0.2222, 0.1111, 0.2222, 0.0, 0.3333, 0.0, 0.4444, 0.0, 0.4444, 0.0, 0.3333, 0.0, 0.4444, 0.0, 0.3333, 0.0, 0.3333, 0.0, 0.4444, 0.0, 0.4444, 0.0, 0.4444, 0.1111, 0.4444, 0.1111, 0.4444, 0.0, 0.4444, 0.1111, 0.4444, 0.0, 0.4444, 0.0, 0.4444, 0.1111, 0.4444, 0.1111, 0.3333, 0.1111, 0.3333, 0.1111, 0.4444, 0.1111, 0.3333, 0.1111, 0.4444, 0.1111, 0.4444, 0.1111, 0.3333, 0.1111, 0.3333, 0.1111, 0.3333, 0.0, 0.3333, 0.0, 0.3333, 0.1111, 0.3333, 0.0, 0.3333, 0.1111, 0.3333, 0.1111, 0.3333, 0.0, 0.4444, 0.0, 0.5556, 0.0, 0.5556, 0.0, 0.4444, 0.0, 0.5556, 0.0, 0.4444, 0.0, 0.4444, 0.0, 0.5556, 0.0, 0.5556, 0.0, 0.5556, 0.1111, 0.5556, 0.1111, 0.5556, 0.0, 0.5556, 0.1111, 0.5556, 0.0, 0.5556, 0.0, 0.5556, 0.1111, 0.5556, 0.1111, 0.4444, 0.1111, 0.4444, 0.1111, 0.5556, 0.1111, 0.4444, 0.1111, 0.5556, 0.1111, 0.5556, 0.1111, 0.4444, 0.1111, 0.4444, 0.1111, 0.4444, 0.0, 0.4444, 0.0, 0.4444, 0.1111, 0.4444, 0.0, 0.4444, 0.1111, 0.4444, 0.1111, 0.4444, 0.0, 0.5556, 0.0, 0.6667, 0.0, 0.6667, 0.0, 0.5556, 0.0, 0.6667, 0.0, 0.5556, 0.0, 0.5556, 0.0, 0.6667, 0.0, 0.6667, 0.0, 0.6667, 0.1111, 0.6667, 0.1111, 0.6667, 0.0, 0.6667, 0.1111, 0.6667, 0.0, 0.6667, 0.0, 0.6667, 0.1111, 0.6667, 0.1111, 0.5556, 0.1111, 0.5556, 0.1111, 0.6667, 0.1111, 0.5556, 0.1111, 0.6667, 0.1111, 0.6667, 0.1111, 0.5556, 0.1111, 0.5556, 0.1111, 0.5556, 0.0, 0.5556, 0.0, 0.5556, 0.1111, 0.5556, 0.0, 0.5556, 0.1111, 0.5556, 0.1111, 0.5556, 0.0, 0.6667, 0.0, 0.7778, 0.0, 0.7778, 0.0, 0.6667, 0.0, 0.7778, 0.0, 0.6667, 0.0, 0.6667, 0.0, 0.7778, 0.0, 0.7778, 0.0, 0.7778, 0.1111, 0.7778, 0.1111, 0.7778, 0.0, 0.7778, 0.1111, 0.7778, 0.0, 0.7778, 0.0, 0.7778, 0.1111, 0.7778, 0.1111, 0.6667, 0.1111, 0.6667, 0.1111, 0.7778, 0.1111, 0.6667, 0.1111, 0.7778, 0.1111, 0.7778, 0.1111, 0.6667, 0.1111, 0.6667, 0.1111, 0.6667, 0.0, 0.6667, 0.0, 0.6667, 0.1111, 0.6667, 0.0, 0.6667, 0.1111, 0.6667, 0.1111, 0.6667, 0.0, 0.7778, 0.0, 0.8889, 0.0, 0.8889, 0.0, 0.7778, 0.0, 0.8889, 0.0, 0.7778, 0.0, 0.7778, 0.0, 0.8889, 0.0, 0.8889, 0.0, 0.8889, 0.1111, 0.8889, 0.1111, 0.8889, 0.0, 0.8889, 0.1111, 0.8889, 0.0, 0.8889, 0.0, 0.8889, 0.1111, 0.8889, 0.1111, 0.7778, 0.1111, 0.7778, 0.1111, 0.8889, 0.1111, 0.7778, 0.1111, 0.8889, 0.1111, 0.8889, 0.1111, 0.7778, 0.1111, 0.7778, 0.1111, 0.7778, 0.0, 0.7778, 0.0, 0.7778, 0.1111, 0.7778, 0.0, 0.7778, 0.1111, 0.7778, 0.1111, 0.7778, 0.0, 0.8889, 0.0, 1.0, 0.0, 1.0, 0.0, 0.8889, 0.0, 1.0, 0.0, 0.8889, 0.0, 0.8889, 0.0, 1.0, 0.0, 1.0, 0.0, 1.0, 0.1111, 1.0, 0.1111, 1.0, 0.0, 1.0, 0.1111, 1.0, 0.0, 1.0, 0.0, 1.0, 0.1111, 1.0, 0.1111, 0.8889, 0.1111, 0.8889, 0.1111, 1.0, 0.1111, 0.8889, 0.1111, 1.0, 0.1111, 1.0, 0.1111, 0.8889, 0.1111, 0.8889, 0.1111, 0.8889, 0.0, 0.8889, 0.0, 0.8889, 0.1111, 0.8889, 0.0, 0.8889, 0.1111, 0.8889, 0.1111, 0.8889, 0.0, 0.0, 0.1111, 0.1111, 0.1111, 0.1111, 0.1111, 0.0, 0.1111, 0.1111, 0.1111, 0.0, 0.1111, 0.0, 0.1111, 0.1111, 0.1111, 0.1111, 0.1111, 0.1111, 0.2222, 0.1111, 0.2222, 0.1111, 0.1111, 0.1111, 0.2222, 0.1111, 0.1111, 0.1111, 0.1111, 0.1111, 0.2222, 0.1111, 0.2222, 0.0, 0.2222, 0.0, 0.2222, 0.1111, 0.2222, 0.0, 0.2222, 0.1111, 0.2222, 0.1111, 0.2222, 0.0, 0.2222, 0.0, 0.2222, 0.0, 0.1111, 0.0, 0.1111, 0.0, 0.2222, 0.0, 0.1111, 0.0, 0.2222, 0.0, 0.2222, 0.0, 0.1111, 0.1111, 0.1111, 0.2222, 0.1111, 0.2222, 0.1111, 0.1111, 0.1111, 0.2222, 0.1111, 0.1111, 0.1111, 0.1111, 0.1111, 0.2222, 0.1111, 0.2222, 0.1111, 0.2222, 0.2222, 0.2222, 0.2222, 0.2222, 0.1111, 0.2222, 0.2222, 0.2222, 0.1111, 0.2222, 0.1111, 0.2222, 0.2222, 0.2222, 0.2222, 0.1111, 0.2222, 0.1111, 0.2222, 0.2222, 0.2222, 0.1111, 0.2222, 0.2222, 0.2222, 0.2222, 0.2222, 0.1111, 0.2222, 0.1111, 0.2222, 0.1111, 0.1111, 0.1111, 0.1111, 0.1111, 0.2222, 0.1111, 0.1111, 0.1111, 0.2222, 0.1111, 0.2222, 0.1111, 0.1111, 0.2222, 0.1111, 0.3333, 0.1111, 0.3333, 0.1111, 0.2222, 0.1111, 0.3333, 0.1111, 0.2222, 0.1111, 0.2222, 0.1111, 0.3333, 0.1111, 0.3333, 0.1111, 0.3333, 0.2222, 0.3333, 0.2222, 0.3333, 0.1111, 0.3333, 0.2222, 0.3333, 0.1111, 0.3333, 0.1111, 0.3333, 0.2222, 0.3333, 0.2222, 0.2222, 0.2222, 0.2222, 0.2222, 0.3333, 0.2222, 0.2222, 0.2222, 0.3333, 0.2222, 0.3333, 0.2222, 0.2222, 0.2222, 0.2222, 0.2222, 0.2222, 0.1111, 0.2222, 0.1111, 0.2222, 0.2222, 0.2222, 0.1111, 0.2222, 0.2222, 0.2222, 0.2222, 0.2222, 0.1111, 0.3333, 0.1111, 0.4444, 0.1111, 0.4444, 0.1111, 0.3333, 0.1111, 0.4444, 0.1111, 0.3333, 0.1111, 0.3333, 0.1111, 0.4444, 0.1111, 0.4444, 0.1111, 0.4444, 0.2222, 0.4444, 0.2222, 0.4444, 0.1111, 0.4444, 0.2222, 0.4444, 0.1111, 0.4444, 0.1111, 0.4444, 0.2222, 0.4444, 0.2222, 0.3333, 0.2222, 0.3333, 0.2222, 0.4444, 0.2222, 0.3333, 0.2222, 0.4444, 0.2222, 0.4444, 0.2222, 0.3333, 0.2222, 0.3333, 0.2222, 0.3333, 0.1111, 0.3333, 0.1111, 0.3333, 0.2222, 0.3333, 0.1111, 0.3333, 0.2222, 0.3333, 0.2222, 0.3333, 0.1111, 0.4444, 0.1111, 0.5556, 0.1111, 0.5556, 0.1111, 0.4444, 0.1111, 0.5556, 0.1111, 0.4444, 0.1111, 0.4444, 0.1111, 0.5556, 0.1111, 0.5556, 0.1111, 0.5556, 0.2222, 0.5556, 0.2222, 0.5556, 0.1111, 0.5556, 0.2222, 0.5556, 0.1111, 0.5556, 0.1111, 0.5556, 0.2222, 0.5556, 0.2222, 0.4444, 0.2222, 0.4444, 0.2222, 0.5556, 0.2222, 0.4444, 0.2222, 0.5556, 0.2222, 0.5556, 0.2222, 0.4444, 0.2222, 0.4444, 0.2222, 0.4444, 0.1111, 0.4444, 0.1111, 0.4444, 0.2222, 0.4444, 0.1111, 0.4444, 0.2222, 0.4444, 0.2222, 0.4444, 0.1111, 0.5556, 0.1111, 0.6667, 0.1111, 0.6667, 0.1111, 0.5556, 0.1111, 0.6667, 0.1111, 0.5556, 0.1111, 0.5556, 0.1111, 0.6667, 0.1111, 0.6667, 0.1111, 0.6667, 0.2222, 0.6667, 0.2222, 0.6667, 0.1111, 0.6667, 0.2222, 0.6667, 0.1111, 0.6667, 0.1111, 0.6667, 0.2222, 0.6667, 0.2222, 0.5556, 0.2222, 0.5556, 0.2222, 0.6667, 0.2222, 0.5556, 0.2222, 0.6667, 0.2222, 0.6667, 0.2222, 0.5556, 0.2222, 0.5556, 0.2222, 0.5556, 0.1111, 0.5556, 0.1111, 0.5556, 0.2222, 0.5556, 0.1111, 0.5556, 0.2222, 0.5556, 0.2222, 0.5556, 0.1111, 0.6667, 0.1111, 0.7778, 0.1111, 0.7778, 0.1111, 0.6667, 0.1111, 0.7778, 0.1111, 0.6667, 0.1111, 0.6667, 0.1111, 0.7778, 0.1111, 0.7778, 0.1111, 0.7778, 0.2222, 0.7778, 0.2222, 0.7778, 0.1111, 0.7778, 0.2222, 0.7778, 0.1111, 0.7778, 0.1111, 0.7778, 0.2222, 0.7778, 0.2222, 0.6667, 0.2222, 0.6667, 0.2222, 0.7778, 0.2222, 0.6667, 0.2222, 0.7778, 0.2222, 0.7778, 0.2222, 0.6667, 0.2222, 0.6667, 0.2222, 0.6667, 0.1111, 0.6667, 0.1111, 0.6667, 0.2222, 0.6667, 0.1111, 0.6667, 0.2222, 0.6667, 0.2222, 0.6667, 0.1111, 0.7778, 0.1111, 0.8889, 0.1111, 0.8889, 0.1111, 0.7778, 0.1111, 0.8889, 0.1111, 0.7778, 0.1111, 0.7778, 0.1111, 0.8889, 0.1111, 0.8889, 0.1111, 0.8889, 0.2222, 0.8889, 0.2222, 0.8889, 0.1111, 0.8889, 0.2222, 0.8889, 0.1111, 0.8889, 0.1111, 0.8889, 0.2222, 0.8889, 0.2222, 0.7778, 0.2222, 0.7778, 0.2222, 0.8889, 0.2222, 0.7778, 0.2222, 0.8889, 0.2222, 0.8889, 0.2222, 0.7778, 0.2222, 0.7778, 0.2222, 0.7778, 0.1111, 0.7778, 0.1111, 0.7778, 0.2222, 0.7778, 0.1111, 0.7778, 0.2222, 0.7778, 0.2222, 0.7778, 0.1111, 0.8889, 0.1111, 1.0, 0.1111, 1.0, 0.1111, 0.8889, 0.1111, 1.0, 0.1111, 0.8889, 0.1111, 0.8889, 0.1111, 1.0, 0.1111, 1.0, 0.1111, 1.0, 0.2222, 1.0, 0.2222, 1.0, 0.1111, 1.0, 0.2222, 1.0, 0.1111, 1.0, 0.1111, 1.0, 0.2222, 1.0, 0.2222, 0.8889, 0.2222, 0.8889, 0.2222, 1.0, 0.2222, 0.8889, 0.2222, 1.0, 0.2222, 1.0, 0.2222, 0.8889, 0.2222, 0.8889, 0.2222, 0.8889, 0.1111, 0.8889, 0.1111, 0.8889, 0.2222, 0.8889, 0.1111, 0.8889, 0.2222, 0.8889, 0.2222, 0.8889, 0.1111, 0.0, 0.2222, 0.1111, 0.2222, 0.1111, 0.2222, 0.0, 0.2222, 0.1111, 0.2222, 0.0, 0.2222, 0.0, 0.2222, 0.1111, 0.2222, 0.1111, 0.2222, 0.1111, 0.3333, 0.1111, 0.3333, 0.1111, 0.2222, 0.1111, 0.3333, 0.1111, 0.2222, 0.1111, 0.2222, 0.1111, 0.3333, 0.1111, 0.3333, 0.0, 0.3333, 0.0, 0.3333, 0.1111, 0.3333, 0.0, 0.3333, 0.1111, 0.3333, 0.1111, 0.3333, 0.0, 0.3333, 0.0, 0.3333, 0.0, 0.2222, 0.0, 0.2222, 0.0, 0.3333, 0.0, 0.2222, 0.0, 0.3333, 0.0, 0.3333, 0.0, 0.2222, 0.1111, 0.2222, 0.2222, 0.2222, 0.2222, 0.2222, 0.1111, 0.2222, 0.2222, 0.2222, 0.1111, 0.2222, 0.1111, 0.2222, 0.2222, 0.2222, 0.2222, 0.2222, 0.2222, 0.3333, 0.2222, 0.3333, 0.2222, 0.2222, 0.2222, 0.3333, 0.2222, 0.2222, 0.2222, 0.2222, 0.2222, 0.3333, 0.2222, 0.3333, 0.1111, 0.3333, 0.1111, 0.3333, 0.2222, 0.3333, 0.1111, 0.3333, 0.2222, 0.3333, 0.2222, 0.3333, 0.1111, 0.3333, 0.1111, 0.3333, 0.1111, 0.2222, 0.1111, 0.2222, 0.1111, 0.3333, 0.1111, 0.2222, 0.1111, 0.3333, 0.1111, 0.3333, 0.1111, 0.2222, 0.2222, 0.2222, 0.3333, 0.2222, 0.3333, 0.2222, 0.2222, 0.2222, 0.3333, 0.2222, 0.2222, 0.2222, 0.2222, 0.2222, 0.3333, 0.2222, 0.3333, 0.2222, 0.3333, 0.3333, 0.3333, 0.3333, 0.3333, 0.2222, 0.3333, 0.3333, 0.3333, 0.2222, 0.3333, 0.2222, 0.3333, 0.3333, 0.3333, 0.3333, 0.2222, 0.3333, 0.2222, 0.3333, 0.3333, 0.3333, 0.2222, 0.3333, 0.3333, 0.3333, 0.3333, 0.3333, 0.2222, 0.3333, 0.2222, 0.3333, 0.2222, 0.2222, 0.2222, 0.2222, 0.2222, 0.3333, 0.2222, 0.2222, 0.2222, 0.3333, 0.2222, 0.3333, 0.2222, 0.2222, 0.3333, 0.2222, 0.4444, 0.2222, 0.4444, 0.2222, 0.3333, 0.2222, 0.4444, 0.2222, 0.3333, 0.2222, 0.3333, 0.2222, 0.4444, 0.2222, 0.4444, 0.2222, 0.4444, 0.3333, 0.4444, 0.3333, 0.4444, 0.2222, 0.4444, 0.3333, 0.4444, 0.2222, 0.4444, 0.2222, 0.4444, 0.3333, 0.4444, 0.3333, 0.3333, 0.3333, 0.3333, 0.3333, 0.4444, 0.3333, 0.3333, 0.3333, 0.4444, 0.3333, 0.4444, 0.3333, 0.3333, 0.3333, 0.3333, 0.3333, 0.3333, 0.2222, 0.3333, 0.2222, 0.3333, 0.3333, 0.3333, 0.2222, 0.3333, 0.3333, 0.3333, 0.3333, 0.3333, 0.2222, 0.4444, 0.2222, 0.5556, 0.2222, 0.5556, 0.2222, 0.4444, 0.2222, 0.5556, 0.2222, 0.4444, 0.2222, 0.4444, 0.2222, 0.5556, 0.2222, 0.5556, 0.2222, 0.5556, 0.3333, 0.5556, 0.3333, 0.5556, 0.2222, 0.5556, 0.3333, 0.5556, 0.2222, 0.5556, 0.2222, 0.5556, 0.3333, 0.5556, 0.3333, 0.4444, 0.3333, 0.4444, 0.3333, 0.5556, 0.3333, 0.4444, 0.3333, 0.5556, 0.3333, 0.5556, 0.3333, 0.4444, 0.3333, 0.4444, 0.3333, 0.4444, 0.2222, 0.4444, 0.2222, 0.4444, 0.3333, 0.4444, 0.2222, 0.4444, 0.3333, 0.4444, 0.3333, 0.4444, 0.2222, 0.5556, 0.2222, 0.6667, 0.2222, 0.6667, 0.2222, 0.5556, 0.2222, 0.6667, 0.2222, 0.5556, 0.2222, 0.5556, 0.2222, 0.6667, 0.2222, 0.6667, 0.2222, 0.6667, 0.3333, 0.6667, 0.3333, 0.6667, 0.2222, 0.6667, 0.3333, 0.6667, 0.2222, 0.6667, 0.2222, 0.6667, 0.3333, 0.6667, 0.3333, 0.5556, 0.3333, 0.5556, 0.3333, 0.6667, 0.3333, 0.5556, 0.3333, 0.6667, 0.3333, 0.6667, 0.3333, 0.5556, 0.3333, 0.5556, 0.3333, 0.5556, 0.2222, 0.5556, 0.2222, 0.5556, 0.3333, 0.5556, 0.2222, 0.5556, 0.3333, 0.5556, 0.3333, 0.5556, 0.2222, 0.6667, 0.2222, 0.7778, 0.2222, 0.7778, 0.2222, 0.6667, 0.2222, 0.7778, 0.2222, 0.6667, 0.2222, 0.6667, 0.2222, 0.7778, 0.2222, 0.7778, 0.2222, 0.7778, 0.3333, 0.7778, 0.3333, 0.7778, 0.2222, 0.7778, 0.3333, 0.7778, 0.2222, 0.7778, 0.2222, 0.7778, 0.3333, 0.7778, 0.3333, 0.6667, 0.3333, 0.6667, 0.3333, 0.7778, 0.3333, 0.6667, 0.3333, 0.7778, 0.3333, 0.7778, 0.3333, 0.6667, 0.3333, 0.6667, 0.3333, 0.6667, 0.2222, 0.6667, 0.2222, 0.6667, 0.3333, 0.6667, 0.2222, 0.6667, 0.3333, 0.6667, 0.3333, 0.6667, 0.2222, 0.7778, 0.2222, 0.8889, 0.2222, 0.8889, 0.2222, 0.7778, 0.2222, 0.8889, 0.2222, 0.7778, 0.2222, 0.7778, 0.2222, 0.8889, 0.2222, 0.8889, 0.2222, 0.8889, 0.3333, 0.8889, 0.3333, 0.8889, 0.2222, 0.8889, 0.3333, 0.8889, 0.2222, 0.8889, 0.2222, 0.8889, 0.3333, 0.8889, 0.3333, 0.7778, 0.3333, 0.7778, 0.3333, 0.8889, 0.3333, 0.7778, 0.3333, 0.8889, 0.3333, 0.8889, 0.3333, 0.7778, 0.3333, 0.7778, 0.3333, 0.7778, 0.2222, 0.7778, 0.2222, 0.7778, 0.3333, 0.7778, 0.2222, 0.7778, 0.3333, 0.7778, 0.3333, 0.7778, 0.2222, 0.8889, 0.2222, 1.0, 0.2222, 1.0, 0.2222, 0.8889, 0.2222, 1.0, 0.2222, 0.8889, 0.2222, 0.8889, 0.2222, 1.0, 0.2222, 1.0, 0.2222, 1.0, 0.3333, 1.0, 0.3333, 1.0, 0.2222, 1.0, 0.3333, 1.0, 0.2222, 1.0, 0.2222, 1.0, 0.3333, 1.0, 0.3333, 0.8889, 0.3333, 0.8889, 0.3333, 1.0, 0.3333, 0.8889, 0.3333, 1.0, 0.3333, 1.0, 0.3333, 0.8889, 0.3333, 0.8889, 0.3333, 0.8889, 0.2222, 0.8889, 0.2222, 0.8889, 0.3333, 0.8889, 0.2222, 0.8889, 0.3333, 0.8889, 0.3333, 0.8889, 0.2222, 0.0, 0.3333, 0.1111, 0.3333, 0.1111, 0.3333, 0.0, 0.3333, 0.1111, 0.3333, 0.0, 0.3333, 0.0, 0.3333, 0.1111, 0.3333, 0.1111, 0.3333, 0.1111, 0.4444, 0.1111, 0.4444, 0.1111, 0.3333, 0.1111, 0.4444, 0.1111, 0.3333, 0.1111, 0.3333, 0.1111, 0.4444, 0.1111, 0.4444, 0.0, 0.4444, 0.0, 0.4444, 0.1111, 0.4444, 0.0, 0.4444, 0.1111, 0.4444, 0.1111, 0.4444, 0.0, 0.4444, 0.0, 0.4444, 0.0, 0.3333, 0.0, 0.3333, 0.0, 0.4444, 0.0, 0.3333, 0.0, 0.4444, 0.0, 0.4444, 0.0, 0.3333, 0.1111, 0.3333, 0.2222, 0.3333, 0.2222, 0.3333, 0.1111, 0.3333, 0.2222, 0.3333, 0.1111, 0.3333, 0.1111, 0.3333, 0.2222, 0.3333, 0.2222, 0.3333, 0.2222, 0.4444, 0.2222, 0.4444, 0.2222, 0.3333, 0.2222, 0.4444, 0.2222, 0.3333, 0.2222, 0.3333, 0.2222, 0.4444, 0.2222, 0.4444, 0.1111, 0.4444, 0.1111, 0.4444, 0.2222, 0.4444, 0.1111, 0.4444, 0.2222, 0.4444, 0.2222, 0.4444, 0.1111, 0.4444, 0.1111, 0.4444, 0.1111, 0.3333, 0.1111, 0.3333, 0.1111, 0.4444, 0.1111, 0.3333, 0.1111, 0.4444, 0.1111, 0.4444, 0.1111, 0.3333, 0.2222, 0.3333, 0.3333, 0.3333, 0.3333, 0.3333, 0.2222, 0.3333, 0.3333, 0.3333, 0.2222, 0.3333, 0.2222, 0.3333, 0.3333, 0.3333, 0.3333, 0.3333, 0.3333, 0.4444, 0.3333, 0.4444, 0.3333, 0.3333, 0.3333, 0.4444, 0.3333, 0.3333, 0.3333, 0.3333, 0.3333, 0.4444, 0.3333, 0.4444, 0.2222, 0.4444, 0.2222, 0.4444, 0.3333, 0.4444, 0.2222, 0.4444, 0.3333, 0.4444, 0.3333, 0.4444, 0.2222, 0.4444, 0.2222, 0.4444, 0.2222, 0.3333, 0.2222, 0.3333, 0.2222, 0.4444, 0.2222, 0.3333, 0.2222, 0.4444, 0.2222, 0.4444, 0.2222, 0.3333, 0.3333, 0.3333, 0.4444, 0.3333, 0.4444, 0.3333, 0.3333, 0.3333, 0.4444, 0.3333, 0.3333, 0.3333, 0.3333, 0.3333, 0.4444, 0.3333, 0.4444, 0.3333, 0.4444, 0.4444, 0.4444, 0.4444, 0.4444, 0.3333, 0.4444, 0.4444, 0.4444, 0.3333, 0.4444, 0.3333, 0.4444, 0.4444, 0.4444, 0.4444, 0.3333, 0.4444, 0.3333, 0.4444, 0.4444, 0.4444, 0.3333, 0.4444, 0.4444, 0.4444, 0.4444, 0.4444, 0.3333, 0.4444, 0.3333, 0.4444, 0.3333, 0.3333, 0.3333, 0.3333, 0.3333, 0.4444, 0.3333, 0.3333, 0.3333, 0.4444, 0.3333, 0.4444, 0.3333, 0.3333, 0.4444, 0.3333, 0.5556, 0.3333, 0.5556, 0.3333, 0.4444, 0.3333, 0.5556, 0.3333, 0.4444, 0.3333, 0.4444, 0.3333, 0.5556, 0.3333, 0.5556, 0.3333, 0.5556, 0.4444, 0.5556, 0.4444, 0.5556, 0.3333, 0.5556, 0.4444, 0.5556, 0.3333, 0.5556, 0.3333, 0.5556, 0.4444, 0.5556, 0.4444, 0.4444, 0.4444, 0.4444, 0.4444, 0.5556, 0.4444, 0.4444, 0.4444, 0.5556, 0.4444, 0.5556, 0.4444, 0.4444, 0.4444, 0.4444, 0.4444, 0.4444, 0.3333, 0.4444, 0.3333, 0.4444, 0.4444, 0.4444, 0.3333, 0.4444, 0.4444, 0.4444, 0.4444, 0.4444, 0.3333, 0.5556, 0.3333, 0.6667, 0.3333, 0.6667, 0.3333, 0.5556, 0.3333, 0.6667, 0.3333, 0.5556, 0.3333, 0.5556, 0.3333, 0.6667, 0.3333, 0.6667, 0.3333, 0.6667, 0.4444, 0.6667, 0.4444, 0.6667, 0.3333, 0.6667, 0.4444, 0.6667, 0.3333, 0.6667, 0.3333, 0.6667, 0.4444, 0.6667, 0.4444, 0.5556, 0.4444, 0.5556, 0.4444, 0.6667, 0.4444, 0.5556, 0.4444, 0.6667, 0.4444, 0.6667, 0.4444, 0.5556, 0.4444, 0.5556, 0.4444, 0.5556, 0.3333, 0.5556, 0.3333, 0.5556, 0.4444, 0.5556, 0.3333, 0.5556, 0.4444, 0.5556, 0.4444, 0.5556, 0.3333, 0.6667, 0.3333, 0.7778, 0.3333, 0.7778, 0.3333, 0.6667, 0.3333, 0.7778, 0.3333, 0.6667, 0.3333, 0.6667, 0.3333, 0.7778, 0.3333, 0.7778, 0.3333, 0.7778, 0.4444, 0.7778, 0.4444, 0.7778, 0.3333, 0.7778, 0.4444, 0.7778, 0.3333, 0.7778, 0.3333, 0.7778, 0.4444, 0.7778, 0.4444, 0.6667, 0.4444, 0.6667, 0.4444, 0.7778, 0.4444, 0.6667, 0.4444, 0.7778, 0.4444, 0.7778, 0.4444, 0.6667, 0.4444, 0.6667, 0.4444, 0.6667, 0.3333, 0.6667, 0.3333, 0.6667, 0.4444, 0.6667, 0.3333, 0.6667, 0.4444, 0.6667, 0.4444, 0.6667, 0.3333, 0.7778, 0.3333, 0.8889, 0.3333, 0.8889, 0.3333, 0.7778, 0.3333, 0.8889, 0.3333, 0.7778, 0.3333, 0.7778, 0.3333, 0.8889, 0.3333, 0.8889, 0.3333, 0.8889, 0.4444, 0.8889, 0.4444, 0.8889, 0.3333, 0.8889, 0.4444, 0.8889, 0.3333, 0.8889, 0.3333, 0.8889, 0.4444, 0.8889, 0.4444, 0.7778, 0.4444, 0.7778, 0.4444, 0.8889, 0.4444, 0.7778, 0.4444, 0.8889, 0.4444, 0.8889, 0.4444, 0.7778, 0.4444, 0.7778, 0.4444, 0.7778, 0.3333, 0.7778, 0.3333, 0.7778, 0.4444, 0.7778, 0.3333, 0.7778, 0.4444, 0.7778, 0.4444, 0.7778, 0.3333, 0.8889, 0.3333, 1.0, 0.3333, 1.0, 0.3333, 0.8889, 0.3333, 1.0, 0.3333, 0.8889, 0.3333, 0.8889, 0.3333, 1.0, 0.3333, 1.0, 0.3333, 1.0, 0.4444, 1.0, 0.4444, 1.0, 0.3333, 1.0, 0.4444, 1.0, 0.3333, 1.0, 0.3333, 1.0, 0.4444, 1.0, 0.4444, 0.8889, 0.4444, 0.8889, 0.4444, 1.0, 0.4444, 0.8889, 0.4444, 1.0, 0.4444, 1.0, 0.4444, 0.8889, 0.4444, 0.8889, 0.4444, 0.8889, 0.3333, 0.8889, 0.3333, 0.8889, 0.4444, 0.8889, 0.3333, 0.8889, 0.4444, 0.8889, 0.4444, 0.8889, 0.3333, 0.0, 0.4444, 0.1111, 0.4444, 0.1111, 0.4444, 0.0, 0.4444, 0.1111, 0.4444, 0.0, 0.4444, 0.0, 0.4444, 0.1111, 0.4444, 0.1111, 0.4444, 0.1111, 0.5556, 0.1111, 0.5556, 0.1111, 0.4444, 0.1111, 0.5556, 0.1111, 0.4444, 0.1111, 0.4444, 0.1111, 0.5556, 0.1111, 0.5556, 0.0, 0.5556, 0.0, 0.5556, 0.1111, 0.5556, 0.0, 0.5556, 0.1111, 0.5556, 0.1111, 0.5556, 0.0, 0.5556, 0.0, 0.5556, 0.0, 0.4444, 0.0, 0.4444, 0.0, 0.5556, 0.0, 0.4444, 0.0, 0.5556, 0.0, 0.5556, 0.0, 0.4444, 0.1111, 0.4444, 0.2222, 0.4444, 0.2222, 0.4444, 0.1111, 0.4444, 0.2222, 0.4444, 0.1111, 0.4444, 0.1111, 0.4444, 0.2222, 0.4444, 0.2222, 0.4444, 0.2222, 0.5556, 0.2222, 0.5556, 0.2222, 0.4444, 0.2222, 0.5556, 0.2222, 0.4444, 0.2222, 0.4444, 0.2222, 0.5556, 0.2222, 0.5556, 0.1111, 0.5556, 0.1111, 0.5556, 0.2222, 0.5556, 0.1111, 0.5556, 0.2222, 0.5556, 0.2222, 0.5556, 0.1111, 0.5556, 0.1111, 0.5556, 0.1111, 0.4444, 0.1111, 0.4444, 0.1111, 0.5556, 0.1111, 0.4444, 0.1111, 0.5556, 0.1111, 0.5556, 0.1111, 0.4444, 0.2222, 0.4444, 0.3333, 0.4444, 0.3333, 0.4444, 0.2222, 0.4444, 0.3333, 0.4444, 0.2222, 0.4444, 0.2222, 0.4444, 0.3333, 0.4444, 0.3333, 0.4444, 0.3333, 0.5556, 0.3333, 0.5556, 0.3333, 0.4444, 0.3333, 0.5556, 0.3333, 0.4444, 0.3333, 0.4444, 0.3333, 0.5556, 0.3333, 0.5556, 0.2222, 0.5556, 0.2222, 0.5556, 0.3333, 0.5556, 0.2222, 0.5556, 0.3333, 0.5556, 0.3333, 0.5556, 0.2222, 0.5556, 0.2222, 0.5556, 0.2222, 0.4444, 0.2222, 0.4444, 0.2222, 0.5556, 0.2222, 0.4444, 0.2222, 0.5556, 0.2222, 0.5556, 0.2222, 0.4444, 0.3333, 0.4444, 0.4444, 0.4444, 0.4444, 0.4444, 0.3333, 0.4444, 0.4444, 0.4444, 0.3333, 0.4444, 0.3333, 0.4444, 0.4444, 0.4444, 0.4444, 0.4444, 0.4444, 0.5556, 0.4444, 0.5556, 0.4444, 0.4444, 0.4444, 0.5556, 0.4444, 0.4444, 0.4444, 0.4444, 0.4444, 0.5556, 0.4444, 0.5556, 0.3333, 0.5556, 0.3333, 0.5556, 0.4444, 0.5556, 0.3333, 0.5556, 0.4444, 0.5556, 0.4444, 0.5556, 0.3333, 0.5556, 0.3333, 0.5556, 0.3333, 0.4444, 0.3333, 0.4444, 0.3333, 0.5556, 0.3333, 0.4444, 0.3333, 0.5556, 0.3333, 0.5556, 0.3333, 0.4444, 0.4444, 0.4444, 0.5556, 0.4444, 0.5556, 0.4444, 0.4444, 0.4444, 0.5556, 0.4444, 0.4444, 0.4444, 0.4444, 0.4444, 0.5556, 0.4444, 0.5556, 0.4444, 0.5556, 0.5556, 0.5556, 0.5556, 0.5556, 0.4444, 0.5556, 0.5556, 0.5556, 0.4444, 0.5556, 0.4444, 0.5556, 0.5556, 0.5556, 0.5556, 0.4444, 0.5556, 0.4444, 0.5556, 0.5556, 0.5556, 0.4444, 0.5556, 0.5556, 0.5556, 0.5556, 0.5556, 0.4444, 0.5556, 0.4444, 0.5556, 0.4444, 0.4444, 0.4444, 0.4444, 0.4444, 0.5556, 0.4444, 0.4444, 0.4444, 0.5556, 0.4444, 0.5556, 0.4444, 0.4444, 0.5556, 0.4444, 0.6667, 0.4444, 0.6667, 0.4444, 0.5556, 0.4444, 0.6667, 0.4444, 0.5556, 0.4444, 0.5556, 0.4444, 0.6667, 0.4444, 0.6667, 0.4444, 0.6667, 0.5556, 0.6667, 0.5556, 0.6667, 0.4444, 0.6667, 0.5556, 0.6667, 0.4444, 0.6667, 0.4444, 0.6667, 0.5556, 0.6667, 0.5556, 0.5556, 0.5556, 0.5556, 0.5556, 0.6667, 0.5556, 0.5556, 0.5556, 0.6667, 0.5556, 0.6667, 0.5556, 0.5556, 0.5556, 0.5556, 0.5556, 0.5556, 0.4444, 0.5556, 0.4444, 0.5556, 0.5556, 0.5556, 0.4444, 0.5556, 0.5556, 0.5556, 0.5556, 0.5556, 0.4444, 0.6667, 0.4444, 0.7778, 0.4444, 0.7778, 0.4444, 0.6667, 0.4444, 0.7778, 0.4444, 0.6667, 0.4444, 0.6667, 0.4444, 0.7778, 0.4444, 0.7778, 0.4444, 0.7778, 0.5556, 0.7778, 0.5556, 0.7778, 0.4444, 0.7778, 0.5556, 0.7778, 0.4444, 0.7778, 0.4444, 0.7778, 0.5556, 0.7778, 0.5556, 0.6667, 0.5556, 0.6667, 0.5556, 0.7778, 0.5556, 0.6667, 0.5556, 0.7778, 0.5556, 0.7778, 0.5556, 0.6667, 0.5556, 0.6667, 0.5556, 0.6667, 0.4444, 0.6667, 0.4444, 0.6667, 0.5556, 0.6667, 0.4444, 0.6667, 0.5556, 0.6667, 0.5556, 0.6667, 0.4444, 0.7778, 0.4444, 0.8889, 0.4444, 0.8889, 0.4444, 0.7778, 0.4444, 0.8889, 0.4444, 0.7778, 0.4444, 0.7778, 0.4444, 0.8889, 0.4444, 0.8889, 0.4444, 0.8889, 0.5556, 0.8889, 0.5556, 0.8889, 0.4444, 0.8889, 0.5556, 0.8889, 0.4444, 0.8889, 0.4444, 0.8889, 0.5556, 0.8889, 0.5556, 0.7778, 0.5556, 0.7778, 0.5556, 0.8889, 0.5556, 0.7778, 0.5556, 0.8889, 0.5556, 0.8889, 0.5556, 0.7778, 0.5556, 0.7778, 0.5556, 0.7778, 0.4444, 0.7778, 0.4444, 0.7778, 0.5556, 0.7778, 0.4444, 0.7778, 0.5556, 0.7778, 0.5556, 0.7778, 0.4444, 0.8889, 0.4444, 1.0, 0.4444, 1.0, 0.4444, 0.8889, 0.4444, 1.0, 0.4444, 0.8889, 0.4444, 0.8889, 0.4444, 1.0, 0.4444, 1.0, 0.4444, 1.0, 0.5556, 1.0, 0.5556, 1.0, 0.4444, 1.0, 0.5556, 1.0, 0.4444, 1.0, 0.4444, 1.0, 0.5556, 1.0, 0.5556, 0.8889, 0.5556, 0.8889, 0.5556, 1.0, 0.5556, 0.8889, 0.5556, 1.0, 0.5556, 1.0, 0.5556, 0.8889, 0.5556, 0.8889, 0.5556, 0.8889, 0.4444, 0.8889, 0.4444, 0.8889, 0.5556, 0.8889, 0.4444, 0.8889, 0.5556, 0.8889, 0.5556, 0.8889, 0.4444, 0.0, 0.5556, 0.1111, 0.5556, 0.1111, 0.5556, 0.0, 0.5556, 0.1111, 0.5556, 0.0, 0.5556, 0.0, 0.5556, 0.1111, 0.5556, 0.1111, 0.5556, 0.1111, 0.6667, 0.1111, 0.6667, 0.1111, 0.5556, 0.1111, 0.6667, 0.1111, 0.5556, 0.1111, 0.5556, 0.1111, 0.6667, 0.1111, 0.6667, 0.0, 0.6667, 0.0, 0.6667, 0.1111, 0.6667, 0.0, 0.6667, 0.1111, 0.6667, 0.1111, 0.6667, 0.0, 0.6667, 0.0, 0.6667, 0.0, 0.5556, 0.0, 0.5556, 0.0, 0.6667, 0.0, 0.5556, 0.0, 0.6667, 0.0, 0.6667, 0.0, 0.5556, 0.1111, 0.5556, 0.2222, 0.5556, 0.2222, 0.5556, 0.1111, 0.5556, 0.2222, 0.5556, 0.1111, 0.5556, 0.1111, 0.5556, 0.2222, 0.5556, 0.2222, 0.5556, 0.2222, 0.6667, 0.2222, 0.6667, 0.2222, 0.5556, 0.2222, 0.6667, 0.2222, 0.5556, 0.2222, 0.5556, 0.2222, 0.6667, 0.2222, 0.6667, 0.1111, 0.6667, 0.1111, 0.6667, 0.2222, 0.6667, 0.1111, 0.6667, 0.2222, 0.6667, 0.2222, 0.6667, 0.1111, 0.6667, 0.1111, 0.6667, 0.1111, 0.5556, 0.1111, 0.5556, 0.1111, 0.6667, 0.1111, 0.5556, 0.1111, 0.6667, 0.1111, 0.6667, 0.1111, 0.5556, 0.2222, 0.5556, 0.3333, 0.5556, 0.3333, 0.5556, 0.2222, 0.5556, 0.3333, 0.5556, 0.2222, 0.5556, 0.2222, 0.5556, 0.3333, 0.5556, 0.3333, 0.5556, 0.3333, 0.6667, 0.3333, 0.6667, 0.3333, 0.5556, 0.3333, 0.6667, 0.3333, 0.5556, 0.3333, 0.5556, 0.3333, 0.6667, 0.3333, 0.6667, 0.2222, 0.6667, 0.2222, 0.6667, 0.3333, 0.6667, 0.2222, 0.6667, 0.3333, 0.6667, 0.3333, 0.6667, 0.2222, 0.6667, 0.2222, 0.6667, 0.2222, 0.5556, 0.2222, 0.5556, 0.2222, 0.6667, 0.2222, 0.5556, 0.2222, 0.6667, 0.2222, 0.6667, 0.2222, 0.5556, 0.3333, 0.5556, 0.4444, 0.5556, 0.4444, 0.5556, 0.3333, 0.5556, 0.4444, 0.5556, 0.3333, 0.5556, 0.3333, 0.5556, 0.4444, 0.5556, 0.4444, 0.5556, 0.4444, 0.6667, 0.4444, 0.6667, 0.4444, 0.5556, 0.4444, 0.6667, 0.4444, 0.5556, 0.4444, 0.5556, 0.4444, 0.6667, 0.4444, 0.6667, 0.3333, 0.6667, 0.3333, 0.6667, 0.4444, 0.6667, 0.3333, 0.6667, 0.4444, 0.6667, 0.4444, 0.6667, 0.3333, 0.6667, 0.3333, 0.6667, 0.3333, 0.5556, 0.3333, 0.5556, 0.3333, 0.6667, 0.3333, 0.5556, 0.3333, 0.6667, 0.3333, 0.6667, 0.3333, 0.5556, 0.4444, 0.5556, 0.5556, 0.5556, 0.5556, 0.5556, 0.4444, 0.5556, 0.5556, 0.5556, 0.4444, 0.5556, 0.4444, 0.5556, 0.5556, 0.5556, 0.5556, 0.5556, 0.5556, 0.6667, 0.5556, 0.6667, 0.5556, 0.5556, 0.5556, 0.6667, 0.5556, 0.5556, 0.5556, 0.5556, 0.5556, 0.6667, 0.5556, 0.6667, 0.4444, 0.6667, 0.4444, 0.6667, 0.5556, 0.6667, 0.4444, 0.6667, 0.5556, 0.6667, 0.5556, 0.6667, 0.4444, 0.6667, 0.4444, 0.6667, 0.4444, 0.5556, 0.4444, 0.5556, 0.4444, 0.6667, 0.4444, 0.5556, 0.4444, 0.6667, 0.4444, 0.6667, 0.4444, 0.5556, 0.5556, 0.5556, 0.6667, 0.5556, 0.6667, 0.5556, 0.5556, 0.5556, 0.6667, 0.5556, 0.5556, 0.5556, 0.5556, 0.5556, 0.6667, 0.5556, 0.6667, 0.5556, 0.6667, 0.6667, 0.6667, 0.6667, 0.6667, 0.5556, 0.6667, 0.6667, 0.6667, 0.5556, 0.6667, 0.5556, 0.6667, 0.6667, 0.6667, 0.6667, 0.5556, 0.6667, 0.5556, 0.6667, 0.6667, 0.6667, 0.5556, 0.6667, 0.6667, 0.6667, 0.6667, 0.6667, 0.5556, 0.6667, 0.5556, 0.6667, 0.5556, 0.5556, 0.5556, 0.5556, 0.5556, 0.6667, 0.5556, 0.5556, 0.5556, 0.6667, 0.5556, 0.6667, 0.5556, 0.5556, 0.6667, 0.5556, 0.7778, 0.5556, 0.7778, 0.5556, 0.6667, 0.5556, 0.7778, 0.5556, 0.6667, 0.5556, 0.6667, 0.5556, 0.7778, 0.5556, 0.7778, 0.5556, 0.7778, 0.6667, 0.7778, 0.6667, 0.7778, 0.5556, 0.7778, 0.6667, 0.7778, 0.5556, 0.7778, 0.5556, 0.7778, 0.6667, 0.7778, 0.6667, 0.6667, 0.6667, 0.6667, 0.6667, 0.7778, 0.6667, 0.6667, 0.6667, 0.7778, 0.6667, 0.7778, 0.6667, 0.6667, 0.6667, 0.6667, 0.6667, 0.6667, 0.5556, 0.6667, 0.5556, 0.6667, 0.6667, 0.6667, 0.5556, 0.6667, 0.6667, 0.6667, 0.6667, 0.6667, 0.5556, 0.7778, 0.5556, 0.8889, 0.5556, 0.8889, 0.5556, 0.7778, 0.5556, 0.8889, 0.5556, 0.7778, 0.5556, 0.7778, 0.5556, 0.8889, 0.5556, 0.8889, 0.5556, 0.8889, 0.6667, 0.8889, 0.6667, 0.8889, 0.5556, 0.8889, 0.6667, 0.8889, 0.5556, 0.8889, 0.5556, 0.8889, 0.6667, 0.8889, 0.6667, 0.7778, 0.6667, 0.7778, 0.6667, 0.8889, 0.6667, 0.7778, 0.6667, 0.8889, 0.6667, 0.8889, 0.6667, 0.7778, 0.6667, 0.7778, 0.6667, 0.7778, 0.5556, 0.7778, 0.5556, 0.7778, 0.6667, 0.7778, 0.5556, 0.7778, 0.6667, 0.7778, 0.6667, 0.7778, 0.5556, 0.8889, 0.5556, 1.0, 0.5556, 1.0, 0.5556, 0.8889, 0.5556, 1.0, 0.5556, 0.8889, 0.5556, 0.8889, 0.5556, 1.0, 0.5556, 1.0, 0.5556, 1.0, 0.6667, 1.0, 0.6667, 1.0, 0.5556, 1.0, 0.6667, 1.0, 0.5556, 1.0, 0.5556, 1.0, 0.6667, 1.0, 0.6667, 0.8889, 0.6667, 0.8889, 0.6667, 1.0, 0.6667, 0.8889, 0.6667, 1.0, 0.6667, 1.0, 0.6667, 0.8889, 0.6667, 0.8889, 0.6667, 0.8889, 0.5556, 0.8889, 0.5556, 0.8889, 0.6667, 0.8889, 0.5556, 0.8889, 0.6667, 0.8889, 0.6667, 0.8889, 0.5556, 0.0, 0.6667, 0.1111, 0.6667, 0.1111, 0.6667, 0.0, 0.6667, 0.1111, 0.6667, 0.0, 0.6667, 0.0, 0.6667, 0.1111, 0.6667, 0.1111, 0.6667, 0.1111, 0.7778, 0.1111, 0.7778, 0.1111, 0.6667, 0.1111, 0.7778, 0.1111, 0.6667, 0.1111, 0.6667, 0.1111, 0.7778, 0.1111, 0.7778, 0.0, 0.7778, 0.0, 0.7778, 0.1111, 0.7778, 0.0, 0.7778, 0.1111, 0.7778, 0.1111, 0.7778, 0.0, 0.7778, 0.0, 0.7778, 0.0, 0.6667, 0.0, 0.6667, 0.0, 0.7778, 0.0, 0.6667, 0.0, 0.7778, 0.0, 0.7778, 0.0, 0.6667, 0.1111, 0.6667, 0.2222, 0.6667, 0.2222, 0.6667, 0.1111, 0.6667, 0.2222, 0.6667, 0.1111, 0.6667, 0.1111, 0.6667, 0.2222, 0.6667, 0.2222, 0.6667, 0.2222, 0.7778, 0.2222, 0.7778, 0.2222, 0.6667, 0.2222, 0.7778, 0.2222, 0.6667, 0.2222, 0.6667, 0.2222, 0.7778, 0.2222, 0.7778, 0.1111, 0.7778, 0.1111, 0.7778, 0.2222, 0.7778, 0.1111, 0.7778, 0.2222, 0.7778, 0.2222, 0.7778, 0.1111, 0.7778, 0.1111, 0.7778, 0.1111, 0.6667, 0.1111, 0.6667, 0.1111, 0.7778, 0.1111, 0.6667, 0.1111, 0.7778, 0.1111, 0.7778, 0.1111, 0.6667, 0.2222, 0.6667, 0.3333, 0.6667, 0.3333, 0.6667, 0.2222, 0.6667, 0.3333, 0.6667, 0.2222, 0.6667, 0.2222, 0.6667, 0.3333, 0.6667, 0.3333, 0.6667, 0.3333, 0.7778, 0.3333, 0.7778, 0.3333, 0.6667, 0.3333, 0.7778, 0.3333, 0.6667, 0.3333, 0.6667, 0.3333, 0.7778, 0.3333, 0.7778, 0.2222, 0.7778, 0.2222, 0.7778, 0.3333, 0.7778, 0.2222, 0.7778, 0.3333, 0.7778, 0.3333, 0.7778, 0.2222, 0.7778, 0.2222, 0.7778, 0.2222, 0.6667, 0.2222, 0.6667, 0.2222, 0.7778, 0.2222, 0.6667, 0.2222, 0.7778, 0.2222, 0.7778, 0.2222, 0.6667, 0.3333, 0.6667, 0.4444, 0.6667, 0.4444, 0.6667, 0.3333, 0.6667, 0.4444, 0.6667, 0.3333, 0.6667, 0.3333, 0.6667, 0.4444, 0.6667, 0.4444, 0.6667, 0.4444, 0.7778, 0.4444, 0.7778, 0.4444, 0.6667, 0.4444, 0.7778, 0.4444, 0.6667, 0.4444, 0.6667, 0.4444, 0.7778, 0.4444, 0.7778, 0.3333, 0.7778, 0.3333, 0.7778, 0.4444, 0.7778, 0.3333, 0.7778, 0.4444, 0.7778, 0.4444, 0.7778, 0.3333, 0.7778, 0.3333, 0.7778, 0.3333, 0.6667, 0.3333, 0.6667, 0.3333, 0.7778, 0.3333, 0.6667, 0.3333, 0.7778, 0.3333, 0.7778, 0.3333, 0.6667, 0.4444, 0.6667, 0.5556, 0.6667, 0.5556, 0.6667, 0.4444, 0.6667, 0.5556, 0.6667, 0.4444, 0.6667, 0.4444, 0.6667, 0.5556, 0.6667, 0.5556, 0.6667, 0.5556, 0.7778, 0.5556, 0.7778, 0.5556, 0.6667, 0.5556, 0.7778, 0.5556, 0.6667, 0.5556, 0.6667, 0.5556, 0.7778, 0.5556, 0.7778, 0.4444, 0.7778, 0.4444, 0.7778, 0.5556, 0.7778, 0.4444, 0.7778, 0.5556, 0.7778, 0.5556, 0.7778, 0.4444, 0.7778, 0.4444, 0.7778, 0.4444, 0.6667, 0.4444, 0.6667, 0.4444, 0.7778, 0.4444, 0.6667, 0.4444, 0.7778, 0.4444, 0.7778, 0.4444, 0.6667, 0.5556, 0.6667, 0.6667, 0.6667, 0.6667, 0.6667, 0.5556, 0.6667, 0.6667, 0.6667, 0.5556, 0.6667, 0.5556, 0.6667, 0.6667, 0.6667, 0.6667, 0.6667, 0.6667, 0.7778, 0.6667, 0.7778, 0.6667, 0.6667, 0.6667, 0.7778, 0.6667, 0.6667, 0.6667, 0.6667, 0.6667, 0.7778, 0.6667, 0.7778, 0.5556, 0.7778, 0.5556, 0.7778, 0.6667, 0.7778, 0.5556, 0.7778, 0.6667, 0.7778, 0.6667, 0.7778, 0.5556, 0.7778, 0.5556, 0.7778, 0.5556, 0.6667, 0.5556, 0.6667, 0.5556, 0.7778, 0.5556, 0.6667, 0.5556, 0.7778, 0.5556, 0.7778, 0.5556, 0.6667, 0.6667, 0.6667, 0.7778, 0.6667, 0.7778, 0.6667, 0.6667, 0.6667, 0.7778, 0.6667, 0.6667, 0.6667, 0.6667, 0.6667, 0.7778, 0.6667, 0.7778, 0.6667, 0.7778, 0.7778, 0.7778, 0.7778, 0.7778, 0.6667, 0.7778, 0.7778, 0.7778, 0.6667, 0.7778, 0.6667, 0.7778, 0.7778, 0.7778, 0.7778, 0.6667, 0.7778, 0.6667, 0.7778, 0.7778, 0.7778, 0.6667, 0.7778, 0.7778, 0.7778, 0.7778, 0.7778, 0.6667, 0.7778, 0.6667, 0.7778, 0.6667, 0.6667, 0.6667, 0.6667, 0.6667, 0.7778, 0.6667, 0.6667, 0.6667, 0.7778, 0.6667, 0.7778, 0.6667, 0.6667, 0.7778, 0.6667, 0.8889, 0.6667, 0.8889, 0.6667, 0.7778, 0.6667, 0.8889, 0.6667, 0.7778, 0.6667, 0.7778, 0.6667, 0.8889, 0.6667, 0.8889, 0.6667, 0.8889, 0.7778, 0.8889, 0.7778, 0.8889, 0.6667, 0.8889, 0.7778, 0.8889, 0.6667, 0.8889, 0.6667, 0.8889, 0.7778, 0.8889, 0.7778, 0.7778, 0.7778, 0.7778, 0.7778, 0.8889, 0.7778, 0.7778, 0.7778, 0.8889, 0.7778, 0.8889, 0.7778, 0.7778, 0.7778, 0.7778, 0.7778, 0.7778, 0.6667, 0.7778, 0.6667, 0.7778, 0.7778, 0.7778, 0.6667, 0.7778, 0.7778, 0.7778, 0.7778, 0.7778, 0.6667, 0.8889, 0.6667, 1.0, 0.6667, 1.0, 0.6667, 0.8889, 0.6667, 1.0, 0.6667, 0.8889, 0.6667, 0.8889, 0.6667, 1.0, 0.6667, 1.0, 0.6667, 1.0, 0.7778, 1.0, 0.7778, 1.0, 0.6667, 1.0, 0.7778, 1.0, 0.6667, 1.0, 0.6667, 1.0, 0.7778, 1.0, 0.7778, 0.8889, 0.7778, 0.8889, 0.7778, 1.0, 0.7778, 0.8889, 0.7778, 1.0, 0.7778, 1.0, 0.7778, 0.8889, 0.7778, 0.8889, 0.7778, 0.8889, 0.6667, 0.8889, 0.6667, 0.8889, 0.7778, 0.8889, 0.6667, 0.8889, 0.7778, 0.8889, 0.7778, 0.8889, 0.6667, 0.0, 0.7778, 0.1111, 0.7778, 0.1111, 0.7778, 0.0, 0.7778, 0.1111, 0.7778, 0.0, 0.7778, 0.0, 0.7778, 0.1111, 0.7778, 0.1111, 0.7778, 0.1111, 0.8889, 0.1111, 0.8889, 0.1111, 0.7778, 0.1111, 0.8889, 0.1111, 0.7778, 0.1111, 0.7778, 0.1111, 0.8889, 0.1111, 0.8889, 0.0, 0.8889, 0.0, 0.8889, 0.1111, 0.8889, 0.0, 0.8889, 0.1111, 0.8889, 0.1111, 0.8889, 0.0, 0.8889, 0.0, 0.8889, 0.0, 0.7778, 0.0, 0.7778, 0.0, 0.8889, 0.0, 0.7778, 0.0, 0.8889, 0.0, 0.8889, 0.0, 0.7778, 0.1111, 0.7778, 0.2222, 0.7778, 0.2222, 0.7778, 0.1111, 0.7778, 0.2222, 0.7778, 0.1111, 0.7778, 0.1111, 0.7778, 0.2222, 0.7778, 0.2222, 0.7778, 0.2222, 0.8889, 0.2222, 0.8889, 0.2222, 0.7778, 0.2222, 0.8889, 0.2222, 0.7778, 0.2222, 0.7778, 0.2222, 0.8889, 0.2222, 0.8889, 0.1111, 0.8889, 0.1111, 0.8889, 0.2222, 0.8889, 0.1111, 0.8889, 0.2222, 0.8889, 0.2222, 0.8889, 0.1111, 0.8889, 0.1111, 0.8889, 0.1111, 0.7778, 0.1111, 0.7778, 0.1111, 0.8889, 0.1111, 0.7778, 0.1111, 0.8889, 0.1111, 0.8889, 0.1111, 0.7778, 0.2222, 0.7778, 0.3333, 0.7778, 0.3333, 0.7778, 0.2222, 0.7778, 0.3333, 0.7778, 0.2222, 0.7778, 0.2222, 0.7778, 0.3333, 0.7778, 0.3333, 0.7778, 0.3333, 0.8889, 0.3333, 0.8889, 0.3333, 0.7778, 0.3333, 0.8889, 0.3333, 0.7778, 0.3333, 0.7778, 0.3333, 0.8889, 0.3333, 0.8889, 0.2222, 0.8889, 0.2222, 0.8889, 0.3333, 0.8889, 0.2222, 0.8889, 0.3333, 0.8889, 0.3333, 0.8889, 0.2222, 0.8889, 0.2222, 0.8889, 0.2222, 0.7778, 0.2222, 0.7778, 0.2222, 0.8889, 0.2222, 0.7778, 0.2222, 0.8889, 0.2222, 0.8889, 0.2222, 0.7778, 0.3333, 0.7778, 0.4444, 0.7778, 0.4444, 0.7778, 0.3333, 0.7778, 0.4444, 0.7778, 0.3333, 0.7778, 0.3333, 0.7778, 0.4444, 0.7778, 0.4444, 0.7778, 0.4444, 0.8889, 0.4444, 0.8889, 0.4444, 0.7778, 0.4444, 0.8889, 0.4444, 0.7778, 0.4444, 0.7778, 0.4444, 0.8889, 0.4444, 0.8889, 0.3333, 0.8889, 0.3333, 0.8889, 0.4444, 0.8889, 0.3333, 0.8889, 0.4444, 0.8889, 0.4444, 0.8889, 0.3333, 0.8889, 0.3333, 0.8889, 0.3333, 0.7778, 0.3333, 0.7778, 0.3333, 0.8889, 0.3333, 0.7778, 0.3333, 0.8889, 0.3333, 0.8889, 0.3333, 0.7778, 0.4444, 0.7778, 0.5556, 0.7778, 0.5556, 0.7778, 0.4444, 0.7778, 0.5556, 0.7778, 0.4444, 0.7778, 0.4444, 0.7778, 0.5556, 0.7778, 0.5556, 0.7778, 0.5556, 0.8889, 0.5556, 0.8889, 0.5556, 0.7778, 0.5556, 0.8889, 0.5556, 0.7778, 0.5556, 0.7778, 0.5556, 0.8889, 0.5556, 0.8889, 0.4444, 0.8889, 0.4444, 0.8889, 0.5556, 0.8889, 0.4444, 0.8889, 0.5556, 0.8889, 0.5556, 0.8889, 0.4444, 0.8889, 0.4444, 0.8889, 0.4444, 0.7778, 0.4444, 0.7778, 0.4444, 0.8889, 0.4444, 0.7778, 0.4444, 0.8889, 0.4444, 0.8889, 0.4444, 0.7778, 0.5556, 0.7778, 0.6667, 0.7778, 0.6667, 0.7778, 0.5556, 0.7778, 0.6667, 0.7778, 0.5556, 0.7778, 0.5556, 0.7778, 0.6667, 0.7778, 0.6667, 0.7778, 0.6667, 0.8889, 0.6667, 0.8889, 0.6667, 0.7778, 0.6667, 0.8889, 0.6667, 0.7778, 0.6667, 0.7778, 0.6667, 0.8889, 0.6667, 0.8889, 0.5556, 0.8889, 0.5556, 0.8889, 0.6667, 0.8889, 0.5556, 0.8889, 0.6667, 0.8889, 0.6667, 0.8889, 0.5556, 0.8889, 0.5556, 0.8889, 0.5556, 0.7778, 0.5556, 0.7778, 0.5556, 0.8889, 0.5556, 0.7778, 0.5556, 0.8889, 0.5556, 0.8889, 0.5556, 0.7778, 0.6667, 0.7778, 0.7778, 0.7778, 0.7778, 0.7778, 0.6667, 0.7778, 0.7778, 0.7778, 0.6667, 0.7778, 0.6667, 0.7778, 0.7778, 0.7778, 0.7778, 0.7778, 0.7778, 0.8889, 0.7778, 0.8889, 0.7778, 0.7778, 0.7778, 0.8889, 0.7778, 0.7778, 0.7778, 0.7778, 0.7778, 0.8889, 0.7778, 0.8889, 0.6667, 0.8889, 0.6667, 0.8889, 0.7778, 0.8889, 0.6667, 0.8889, 0.7778, 0.8889, 0.7778, 0.8889, 0.6667, 0.8889, 0.6667, 0.8889, 0.6667, 0.7778, 0.6667, 0.7778, 0.6667, 0.8889, 0.6667, 0.7778, 0.6667, 0.8889, 0.6667, 0.8889, 0.6667, 0.7778, 0.7778, 0.7778, 0.8889, 0.7778, 0.8889, 0.7778, 0.7778, 0.7778, 0.8889, 0.7778, 0.7778, 0.7778, 0.7778, 0.7778, 0.8889, 0.7778, 0.8889, 0.7778, 0.8889, 0.8889, 0.8889, 0.8889, 0.8889, 0.7778, 0.8889, 0.8889, 0.8889, 0.7778, 0.8889, 0.7778, 0.8889, 0.8889, 0.8889, 0.8889, 0.7778, 0.8889, 0.7778, 0.8889, 0.8889, 0.8889, 0.7778, 0.8889, 0.8889, 0.8889, 0.8889, 0.8889, 0.7778, 0.8889, 0.7778, 0.8889, 0.7778, 0.7778, 0.7778, 0.7778, 0.7778, 0.8889, 0.7778, 0.7778, 0.7778, 0.8889, 0.7778, 0.8889, 0.7778, 0.7778, 0.8889, 0.7778, 1.0, 0.7778, 1.0, 0.7778, 0.8889, 0.7778, 1.0, 0.7778, 0.8889, 0.7778, 0.8889, 0.7778, 1.0, 0.7778, 1.0, 0.7778, 1.0, 0.8889, 1.0, 0.8889, 1.0, 0.7778, 1.0, 0.8889, 1.0, 0.7778, 1.0, 0.7778, 1.0, 0.8889, 1.0, 0.8889, 0.8889, 0.8889, 0.8889, 0.8889, 1.0, 0.8889, 0.8889, 0.8889, 1.0, 0.8889, 1.0, 0.8889, 0.8889, 0.8889, 0.8889, 0.8889, 0.8889, 0.7778, 0.8889, 0.7778, 0.8889, 0.8889, 0.8889, 0.7778, 0.8889, 0.8889, 0.8889, 0.8889, 0.8889, 0.7778, 0.0, 0.8889, 0.1111, 0.8889, 0.1111, 0.8889, 0.0, 0.8889, 0.1111, 0.8889, 0.0, 0.8889, 0.0, 0.8889, 0.1111, 0.8889, 0.1111, 0.8889, 0.1111, 1.0, 0.1111, 1.0, 0.1111, 0.8889, 0.1111, 1.0, 0.1111, 0.8889, 0.1111, 0.8889, 0.1111, 1.0, 0.1111, 1.0, 0.0, 1.0, 0.0, 1.0, 0.1111, 1.0, 0.0, 1.0, 0.1111, 1.0, 0.1111, 1.0, 0.0, 1.0, 0.0, 1.0, 0.0, 0.8889, 0.0, 0.8889, 0.0, 1.0, 0.0, 0.8889, 0.0, 1.0, 0.0, 1.0, 0.0, 0.8889, 0.1111, 0.8889, 0.2222, 0.8889, 0.2222, 0.8889, 0.1111, 0.8889, 0.2222, 0.8889, 0.1111, 0.8889, 0.1111, 0.8889, 0.2222, 0.8889, 0.2222, 0.8889, 0.2222, 1.0, 0.2222, 1.0, 0.2222, 0.8889, 0.2222, 1.0, 0.2222, 0.8889, 0.2222, 0.8889, 0.2222, 1.0, 0.2222, 1.0, 0.1111, 1.0, 0.1111, 1.0, 0.2222, 1.0, 0.1111, 1.0, 0.2222, 1.0, 0.2222, 1.0, 0.1111, 1.0, 0.1111, 1.0, 0.1111, 0.8889, 0.1111, 0.8889, 0.1111, 1.0, 0.1111, 0.8889, 0.1111, 1.0, 0.1111, 1.0, 0.1111, 0.8889, 0.2222, 0.8889, 0.3333, 0.8889, 0.3333, 0.8889, 0.2222, 0.8889, 0.3333, 0.8889, 0.2222, 0.8889, 0.2222, 0.8889, 0.3333, 0.8889, 0.3333, 0.8889, 0.3333, 1.0, 0.3333, 1.0, 0.3333, 0.8889, 0.3333, 1.0, 0.3333, 0.8889, 0.3333, 0.8889, 0.3333, 1.0, 0.3333, 1.0, 0.2222, 1.0, 0.2222, 1.0, 0.3333, 1.0, 0.2222, 1.0, 0.3333, 1.0, 0.3333, 1.0, 0.2222, 1.0, 0.2222, 1.0, 0.2222, 0.8889, 0.2222, 0.8889, 0.2222, 1.0, 0.2222, 0.8889, 0.2222, 1.0, 0.2222, 1.0, 0.2222, 0.8889, 0.3333, 0.8889, 0.4444, 0.8889, 0.4444, 0.8889, 0.3333, 0.8889, 0.4444, 0.8889, 0.3333, 0.8889, 0.3333, 0.8889, 0.4444, 0.8889, 0.4444, 0.8889, 0.4444, 1.0, 0.4444, 1.0, 0.4444, 0.8889, 0.4444, 1.0, 0.4444, 0.8889, 0.4444, 0.8889, 0.4444, 1.0, 0.4444, 1.0, 0.3333, 1.0, 0.3333, 1.0, 0.4444, 1.0, 0.3333, 1.0, 0.4444, 1.0, 0.4444, 1.0, 0.3333, 1.0, 0.3333, 1.0, 0.3333, 0.8889, 0.3333, 0.8889, 0.3333, 1.0, 0.3333, 0.8889, 0.3333, 1.0, 0.3333, 1.0, 0.3333, 0.8889, 0.4444, 0.8889, 0.5556, 0.8889, 0.5556, 0.8889, 0.4444, 0.8889, 0.5556, 0.8889, 0.4444, 0.8889, 0.4444, 0.8889, 0.5556, 0.8889, 0.5556, 0.8889, 0.5556, 1.0, 0.5556, 1.0, 0.5556, 0.8889, 0.5556, 1.0, 0.5556, 0.8889, 0.5556, 0.8889, 0.5556, 1.0, 0.5556, 1.0, 0.4444, 1.0, 0.4444, 1.0, 0.5556, 1.0, 0.4444, 1.0, 0.5556, 1.0, 0.5556, 1.0, 0.4444, 1.0, 0.4444, 1.0, 0.4444, 0.8889, 0.4444, 0.8889, 0.4444, 1.0, 0.4444, 0.8889, 0.4444, 1.0, 0.4444, 1.0, 0.4444, 0.8889, 0.5556, 0.8889, 0.6667, 0.8889, 0.6667, 0.8889, 0.5556, 0.8889, 0.6667, 0.8889, 0.5556, 0.8889, 0.5556, 0.8889, 0.6667, 0.8889, 0.6667, 0.8889, 0.6667, 1.0, 0.6667, 1.0, 0.6667, 0.8889, 0.6667, 1.0, 0.6667, 0.8889, 0.6667, 0.8889, 0.6667, 1.0, 0.6667, 1.0, 0.5556, 1.0, 0.5556, 1.0, 0.6667, 1.0, 0.5556, 1.0, 0.6667, 1.0, 0.6667, 1.0, 0.5556, 1.0, 0.5556, 1.0, 0.5556, 0.8889, 0.5556, 0.8889, 0.5556, 1.0, 0.5556, 0.8889, 0.5556, 1.0, 0.5556, 1.0, 0.5556, 0.8889, 0.6667, 0.8889, 0.7778, 0.8889, 0.7778, 0.8889, 0.6667, 0.8889, 0.7778, 0.8889, 0.6667, 0.8889, 0.6667, 0.8889, 0.7778, 0.8889, 0.7778, 0.8889, 0.7778, 1.0, 0.7778, 1.0, 0.7778, 0.8889, 0.7778, 1.0, 0.7778, 0.8889, 0.7778, 0.8889, 0.7778, 1.0, 0.7778, 1.0, 0.6667, 1.0, 0.6667, 1.0, 0.7778, 1.0, 0.6667, 1.0, 0.7778, 1.0, 0.7778, 1.0, 0.6667, 1.0, 0.6667, 1.0, 0.6667, 0.8889, 0.6667, 0.8889, 0.6667, 1.0, 0.6667, 0.8889, 0.6667, 1.0, 0.6667, 1.0, 0.6667, 0.8889, 0.7778, 0.8889, 0.8889, 0.8889, 0.8889, 0.8889, 0.7778, 0.8889, 0.8889, 0.8889, 0.7778, 0.8889, 0.7778, 0.8889, 0.8889, 0.8889, 0.8889, 0.8889, 0.8889, 1.0, 0.8889, 1.0, 0.8889, 0.8889, 0.8889, 1.0, 0.8889, 0.8889, 0.8889, 0.8889, 0.8889, 1.0, 0.8889, 1.0, 0.7778, 1.0, 0.7778, 1.0, 0.8889, 1.0, 0.7778, 1.0, 0.8889, 1.0, 0.8889, 1.0, 0.7778, 1.0, 0.7778, 1.0, 0.7778, 0.8889, 0.7778, 0.8889, 0.7778, 1.0, 0.7778, 0.8889, 0.7778, 1.0, 0.7778, 1.0, 0.7778, 0.8889, 0.8889, 0.8889, 1.0, 0.8889, 1.0, 0.8889, 0.8889, 0.8889, 1.0, 0.8889, 0.8889, 0.8889, 0.8889, 0.8889, 1.0, 0.8889, 1.0, 0.8889, 1.0, 1.0, 1.0, 1.0, 1.0, 0.8889, 1.0, 1.0, 1.0, 0.8889, 1.0, 0.8889, 1.0, 1.0, 1.0, 1.0, 0.8889, 1.0, 0.8889, 1.0, 1.0, 1.0, 0.8889, 1.0, 1.0, 1.0, 1.0, 1.0, 0.8889, 1.0, 0.8889, 1.0, 0.8889, 0.8889, 0.8889, 0.8889, 0.8889, 1.0, 0.8889, 0.8889, 0.8889, 1.0, 0.8889, 1.0, 0.8889, 0.8889, 0.0125, 0.0125, 0.0125, 0.9875, 0.0, 1.0, 0.0, 0.0, 0.9875, 0.0125, 0.0125, 0.0125, 0.0, 0.0, 1.0, 0.0, 0.9875, 0.9875, 0.9875, 0.0125, 1.0, 0.0, 1.0, 1.0, 0.0125, 0.9875, 0.9875, 0.9875, 1.0, 1.0, 0.0, 1.0, 0.0125, 0.0125, 0.0, 0.0, 0.0, 1.0, 0.0125, 0.9875, 0.9875, 0.0125, 1.0, 0.0, 0.0, 0.0, 0.0125, 0.0125, 0.9875, 0.9875, 1.0, 1.0, 1.0, 0.0, 0.9875, 0.0125, 0.0125, 0.9875, 0.0, 1.0, 1.0, 1.0, 0.9875, 0.9875, 0.0125, 0.9875, 0.0125, 0.0125, 0.0125, 0.0125, 0.0125, 0.9875, 0.0125, 0.0125, 0.9875, 0.0125, 0.9875, 0.0125, 0.0125, 0.0125, 0.9875, 0.0125, 0.9875, 0.9875, 0.9875, 0.9875, 0.9875, 0.0125, 0.9875, 0.9875, 0.0125, 0.9875, 0.0125, 0.9875, 0.9875, 0.9875, 0.0, 0.0, 0.0, 1.0, 0.0, 1.0, 0.0, 0.0, 1.0, 0.0, 0.0, 0.0, 0.0, 0.0, 1.0, 0.0, 1.0, 1.0, 1.0, 0.0, 1.0, 0.0, 1.0, 1.0, 0.0, 1.0, 1.0, 1.0, 1.0, 1.0, 0.0, 1.0])
me_grid.use_remesh_fix_poles = True
me_grid.use_remesh_preserve_attributes = False
me_grid.use_mirror_vertex_groups = False
me_grid.update()

# ---- objects
ob_corridorfloortile = bpy.data.objects.new('CorridorFloorTile', me_grid)

# ---- transforms, parenting, visibility, modifiers, constraints
ob_corridorfloortile.location = (0.0, 0.0, 0.0)
ob_corridorfloortile.lineart.crease_threshold = 0.0

# ---- collection membership
col_collection.objects.link(ob_corridorfloortile)

# ---- scene / render settings (as saved in the file)
scene.frame_start = 1; scene.frame_end = 250; scene.frame_set(0)
scene.render.engine = 'BLENDER_EEVEE_NEXT'
scene.cycles.use_denoising = False
scene.cycles.samples = 128
scene.cycles.sampling_pattern = 'TABULATED_SOBOL'
scene.cycles.use_adaptive_sampling = False
scene.cycles.use_light_tree = False
scene.view_settings.view_transform = 'Filmic'
bpy.context.view_layer.update()

# ---- added for rendering (the .blend has no active camera and no usable light): camera, sun
cam_auto = bpy.data.cameras.new('AutoCamera')
cam_auto.lens = 50.0
cam_auto.sensor_width = 36.0
cam_auto.clip_end = 1000.0
ob_auto_camera = bpy.data.objects.new('AutoCamera', cam_auto)
scene.collection.objects.link(ob_auto_camera)
ob_auto_camera.location = (1.30899, -1.57079, 1.06719)
ob_auto_camera.rotation_euler = (1.09748, -7.21219e-08, 0.694738)
scene.camera = ob_auto_camera
light_auto_sun = bpy.data.lights.new('AutoSun', 'SUN')
light_auto_sun.energy = 3.0
light_auto_sun.angle = 0.0523599
ob_auto_sun = bpy.data.objects.new('AutoSun', light_auto_sun)
scene.collection.objects.link(ob_auto_sun)
ob_auto_sun.rotation_euler = (0.872665, 0.174533, 0.523599)
bpy.context.view_layer.update()
